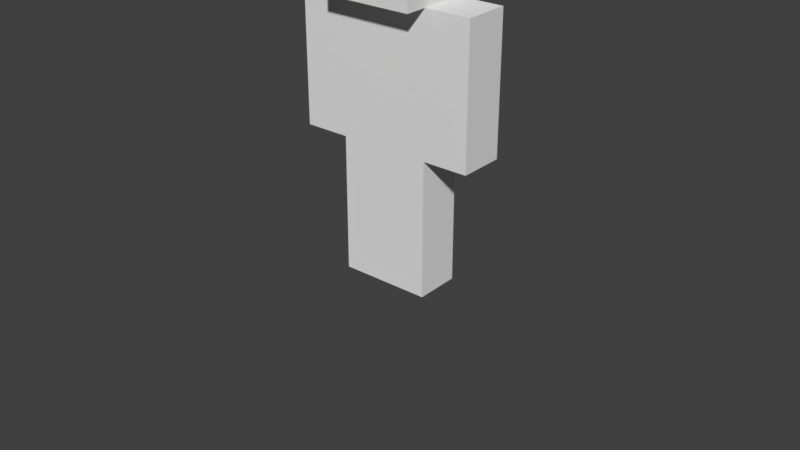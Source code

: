 # Source: char-face.blend  (saved by Blender 2.78.0; exported with 4.5.12 LTS)
import bpy
from mathutils import Matrix  # noqa: F401  (used for matrix-valued properties, if any)

bpy.ops.wm.read_factory_settings(use_empty=True)
scene = bpy.context.scene
scene.name = 'Scene'

# ---- collections
col_collection_1 = bpy.data.collections.new('Collection 1'); scene.collection.children.link(col_collection_1)

# ---- world
world_world = bpy.data.worlds.new('World'); scene.world = world_world
world_world.color = (0.05088, 0.05088, 0.05088)
world_world.use_sun_shadow = False
world_world.sun_shadow_jitter_overblur = 0.0
world_world.cycles.sampling_method = 'MANUAL'

# ---- meshes
me_cube_004 = bpy.data.meshes.new('Cube.004')
me_cube_004.from_pydata([(-0.95, -1.933, 2.64), (0.95, -1.933, 2.64), (-0.95, -1.933, 4.56), (0.95, -1.933, 4.56), (-0.95, -1.933, 0.64), (0.95, -1.933, 0.64), (-0.95, -1.933, 2.56), (0.95, -1.933, 2.56), (-1.0, -1.0, 4.2), (-1.0, -1.0, 6.2), (-1.0, 1.0, 4.2), (-1.0, 1.0, 6.2), (1.0, -1.0, 4.2), (1.0, -1.0, 6.2), (1.0, 1.0, 4.2), (1.0, 1.0, 6.2), (-1.0, -1.0, -1.0), (-1.0, -1.0, 1.0), (-1.0, 1.0, -1.0), (-1.0, 1.0, 1.0), (1.0, -1.0, -1.0), (1.0, -1.0, 1.0), (1.0, 1.0, -1.0), (1.0, 1.0, 1.0), (0.54, -1.6, 8.869), (1.31, -1.6, 8.869), (0.54, -1.6, 11.53), (1.31, -1.6, 11.53), (0.54, -1.2, 11.53), (0.54, -1.2, 8.869), (1.31, -1.2, 8.869), (1.31, -1.2, 11.53), (0.54, -1.6, 14.47), (1.31, -1.6, 14.47), (0.54, -1.6, 17.13), (1.31, -1.6, 17.13), (0.54, -1.2, 17.13), (0.54, -1.2, 14.47), (1.31, -1.2, 14.47), (1.31, -1.2, 17.13), (-1.31, -1.6, 14.47), (-0.54, -1.6, 14.47), (-1.31, -1.6, 17.13), (-0.54, -1.6, 17.13), (-1.31, -1.2, 17.13), (-1.31, -1.2, 14.47), (-0.54, -1.2, 14.47), (-0.54, -1.2, 17.13), (-1.31, -1.6, 8.869), (-0.54, -1.6, 8.869), (-1.31, -1.6, 11.53), (-0.54, -1.6, 11.53), (-1.31, -1.2, 11.53), (-1.31, -1.2, 8.869), (-0.54, -1.2, 8.869), (-0.54, -1.2, 11.53), (0.8125, -1.0, 12.2), (0.8125, -1.0, 14.2), (0.8125, 1.0, 12.2), (0.8125, 1.0, 14.2), (1.021, -1.0, 12.2), (1.021, -1.0, 14.2), (1.021, 1.0, 12.2), (1.021, 1.0, 14.2), (-1.021, -1.0, 12.2), (-1.021, -1.0, 14.2), (-1.021, 1.0, 12.2), (-1.021, 1.0, 14.2), (-0.8125, -1.0, 12.2), (-0.8125, -1.0, 14.2), (-0.8125, 1.0, 12.2), (-0.8125, 1.0, 14.2)], [], [(0, 1, 3, 2), (4, 5, 7, 6), (8, 9, 11, 10), (10, 11, 15, 14), (14, 15, 13, 12), (12, 13, 9, 8), (10, 14, 12, 8), (15, 11, 9, 13), (16, 17, 19, 18), (18, 19, 23, 22), (22, 23, 21, 20), (20, 21, 17, 16), (18, 22, 20, 16), (23, 19, 17, 21), (24, 26, 27, 25), (29, 30, 31, 28), (25, 27, 31, 30), (26, 24, 29, 28), (27, 26, 28, 31), (24, 25, 30, 29), (32, 34, 35, 33), (37, 38, 39, 36), (33, 35, 39, 38), (34, 32, 37, 36), (35, 34, 36, 39), (32, 33, 38, 37), (40, 42, 43, 41), (45, 46, 47, 44), (41, 43, 47, 46), (42, 40, 45, 44), (43, 42, 44, 47), (40, 41, 46, 45), (48, 50, 51, 49), (53, 54, 55, 52), (49, 51, 55, 54), (50, 48, 53, 52), (51, 50, 52, 55), (48, 49, 54, 53), (56, 57, 59, 58), (58, 59, 63, 62), (62, 63, 61, 60), (60, 61, 57, 56), (58, 62, 60, 56), (63, 59, 57, 61), (64, 65, 67, 66), (66, 67, 71, 70), (70, 71, 69, 68), (68, 69, 65, 64), (66, 70, 68, 64), (71, 67, 65, 69)])
_uv = me_cube_004.uv_layers.new(name='UVMap')
_uv.uv.foreach_set('vector', [0.1625, 0.575, 0.2125, 0.575, 0.2125, 0.675, 0.1625, 0.675, 0.1625, 0.575, 0.2125, 0.575, 0.2125, 0.675, 0.1625, 0.675, 0.0, 0.0, 0.0, 0.0, 0.0, 0.0, 0.0, 0.0, 0.0, 0.0, 0.0, 0.0, 0.0, 0.0, 0.0, 0.0, 0.0, 0.0, 0.0, 0.0, 0.0, 0.0, 0.0, 0.0, 0.0, 0.0, 0.0, 0.0, 0.0, 0.0, 0.0, 0.0, 0.0, 0.0, 0.0, 0.0, 0.0, 0.0, 0.0, 0.0, 0.0, 0.0, 0.0, 0.0, 0.0, 0.0, 0.0, 0.0, 0.0, 0.0, 0.0, 0.0, 0.0, 0.0, 0.0, 0.0, 0.0, 0.0, 0.0, 0.0, 0.0, 0.0, 0.0, 0.0, 0.0, 0.0, 0.0, 0.0, 0.0, 0.0, 0.0, 0.0, 0.0, 0.0, 0.0, 0.0, 0.0, 0.0, 0.0, 0.0, 0.0, 0.0, 0.0, 0.0, 0.0, 0.0, 0.0, 0.0, 0.0, 0.0, 0.0, 0.0, 0.0, 0.0, 0.0, 0.0, 0.1625, 0.6, 0.2125, 0.6, 0.2125, 0.65, 0.1625, 0.65, 0.1625, 0.6, 0.2125, 0.6, 0.2125, 0.65, 0.1625, 0.65, 0.1625, 0.6, 0.2125, 0.6, 0.2125, 0.65, 0.1625, 0.65, 0.1625, 0.6, 0.2125, 0.6, 0.2125, 0.65, 0.1625, 0.65, 0.1625, 0.6, 0.2125, 0.6, 0.2125, 0.65, 0.1625, 0.65, 0.1625, 0.6, 0.2125, 0.6, 0.2125, 0.65, 0.1625, 0.65, 0.1675, 0.605, 0.2075, 0.605, 0.2075, 0.645, 0.1675, 0.645, 0.1675, 0.605, 0.2075, 0.605, 0.2075, 0.645, 0.1675, 0.645, 0.1675, 0.605, 0.2075, 0.605, 0.2075, 0.645, 0.1675, 0.645, 0.1675, 0.605, 0.2075, 0.605, 0.2075, 0.645, 0.1675, 0.645, 0.1675, 0.605, 0.2075, 0.605, 0.2075, 0.645, 0.1675, 0.645, 0.1675, 0.605, 0.2075, 0.605, 0.2075, 0.645, 0.1675, 0.645, 0.1575, 0.595, 0.2175, 0.595, 0.2175, 0.655, 0.1575, 0.655, 0.1575, 0.595, 0.2175, 0.595, 0.2175, 0.655, 0.1575, 0.655, 0.1575, 0.595, 0.2175, 0.595, 0.2175, 0.655, 0.1575, 0.655, 0.1575, 0.595, 0.2175, 0.595, 0.2175, 0.655, 0.1575, 0.655, 0.1575, 0.595, 0.2175, 0.595, 0.2175, 0.655, 0.1575, 0.655, 0.1575, 0.595, 0.2175, 0.595, 0.2175, 0.655, 0.1575, 0.655, 0.1625, 0.6, 0.2125, 0.6, 0.2125, 0.65, 0.1625, 0.65, 0.1625, 0.6, 0.2125, 0.6, 0.2125, 0.65, 0.1625, 0.65, 0.1625, 0.6, 0.2125, 0.6, 0.2125, 0.65, 0.1625, 0.65, 0.1625, 0.6, 0.2125, 0.6, 0.2125, 0.65, 0.1625, 0.65, 0.1625, 0.6, 0.2125, 0.6, 0.2125, 0.65, 0.1625, 0.65, 0.1625, 0.6, 0.2125, 0.6, 0.2125, 0.65, 0.1625, 0.65, 0.0, 0.0, 0.0, 0.0, 0.0, 0.0, 0.0, 0.0, 0.0, 0.0, 0.0, 0.0, 0.0, 0.0, 0.0, 0.0, 0.0, 0.0, 0.0, 0.0, 0.0, 0.0, 0.0, 0.0, 0.0, 0.0, 0.0, 0.0, 0.0, 0.0, 0.0, 0.0, 0.0, 0.0, 0.0, 0.0, 0.0, 0.0, 0.0, 0.0, 0.0, 0.0, 0.0, 0.0, 0.0, 0.0, 0.0, 0.0, 0.0, 0.0, 0.0, 0.0, 0.0, 0.0, 0.0, 0.0, 0.0, 0.0, 0.0, 0.0, 0.0, 0.0, 0.0, 0.0, 0.0, 0.0, 0.0, 0.0, 0.0, 0.0, 0.0, 0.0, 0.0, 0.0, 0.0, 0.0, 0.0, 0.0, 0.0, 0.0, 0.0, 0.0, 0.0, 0.0, 0.0, 0.0, 0.0, 0.0, 0.0, 0.0, 0.0, 0.0, 0.0, 0.0, 0.0, 0.0])
me_cube_004.use_remesh_preserve_volume = False
me_cube_004.use_remesh_preserve_attributes = False
me_cube_004.use_mirror_vertex_groups = False
me_cube_004.update()
me_plane_009 = bpy.data.meshes.new('Plane.009')
me_plane_009.from_pydata([(-1.0, -1.0, 0.0), (1.0, -1.0, 0.0), (-1.0, 1.0, 0.0), (1.0, 1.0, 0.0)], [], [(0, 1, 3, 2)])
me_plane_009.use_remesh_preserve_volume = False
me_plane_009.use_remesh_preserve_attributes = False
me_plane_009.use_mirror_vertex_groups = False
me_plane_009.update()
me_plane = bpy.data.meshes.new('Plane')
me_plane.from_pydata([(-1.0, -1.0, 0.0), (1.0, -1.0, 0.0), (-1.0, 1.0, 0.0), (1.0, 1.0, 0.0)], [], [(0, 1, 3, 2)])
me_plane.use_remesh_preserve_volume = False
me_plane.use_remesh_preserve_attributes = False
me_plane.use_mirror_vertex_groups = False
me_plane.update()
me_cube_001 = bpy.data.meshes.new('Cube.001')
me_cube_001.from_pydata([(-0.4, -0.2, -2.0), (-0.4, -0.2, -0.8), (-0.4, 0.2, -2.0), (-0.4, 0.2, -0.8), (0.0, -0.2, -2.0), (0.0, -0.2, -0.8), (0.0, 0.2, -2.0), (0.0, 0.2, -0.8), (-0.8, -0.2, -0.8), (-0.8, -0.2, 0.4), (-0.8, 0.2, -0.8), (-0.8, 0.2, 0.4), (-0.4, -0.2, -0.8), (-0.4, -0.2, 0.4), (-0.4, 0.2, -0.8), (-0.4, 0.2, 0.4), (5.96e-08, -0.2, -2.0), (5.96e-08, -0.2, -0.8), (5.96e-08, 0.2, -2.0), (5.96e-08, 0.2, -0.8), (0.4, -0.2, -2.0), (0.4, -0.2, -0.8), (0.4, 0.2, -2.0), (0.4, 0.2, -0.8), (0.4, -0.2, -0.8), (0.4, -0.2, 0.4), (0.4, 0.2, -0.8), (0.4, 0.2, 0.4), (0.8, -0.2, -0.8), (0.8, -0.2, 0.4), (0.8, 0.2, -0.8), (0.8, 0.2, 0.4), (-0.4, -0.2, -0.8), (-0.4, -0.2, 0.4), (-0.4, 0.2, -0.8), (-0.4, 0.2, 0.4), (0.4, -0.2, -0.8), (0.4, -0.2, 0.4), (0.4, 0.2, -0.8), (0.4, 0.2, 0.4), (-0.4, -0.4, 0.4), (-0.4, -0.4, 1.2), (-0.4, 0.4, 0.4), (-0.4, 0.4, 1.2), (0.4, -0.4, 0.4), (0.4, -0.4, 1.2), (0.4, 0.4, 0.4), (0.4, 0.4, 1.2), (-0.8, -0.2, -0.2), (-0.8, 0.2, -0.2), (-0.4, 0.2, -0.2), (-0.4, -0.2, -0.2), (0.4, -0.2, -0.2), (0.4, 0.2, -0.2), (0.8, 0.2, -0.2), (0.8, -0.2, -0.2), (-0.4, -0.2, -0.2), (-0.4, 0.2, -0.2), (0.4, 0.2, -0.2), (0.4, -0.2, -0.2), (-0.4, -0.2, -1.4), (-0.4, 0.2, -1.4), (0.0, 0.2, -1.4), (0.0, -0.2, -1.4), (5.96e-08, -0.2, -1.4), (5.96e-08, 0.2, -1.4), (0.4, 0.2, -1.4), (0.4, -0.2, -1.4), (-0.4, 0.3111, 0.4), (-0.4, 0.2222, 0.4), (-0.4, 0.1333, 0.4), (-0.4, 0.04444, 0.4), (-0.4, -0.04444, 0.4), (-0.4, -0.1333, 0.4), (-0.4, -0.2222, 0.4), (-0.4, -0.3111, 0.4), (-0.4, -0.4, 0.4889), (-0.4, -0.4, 0.5778), (-0.4, -0.4, 0.6667), (-0.4, -0.4, 0.7556), (-0.4, -0.4, 0.8444), (-0.4, -0.4, 0.9333), (-0.4, -0.4, 1.022), (-0.4, -0.4, 1.111), (-0.4, -0.3111, 1.2), (-0.4, -0.2222, 1.2), (-0.4, -0.1333, 1.2), (-0.4, -0.04444, 1.2), (-0.4, 0.04444, 1.2), (-0.4, 0.1333, 1.2), (-0.4, 0.2222, 1.2), (-0.4, 0.3111, 1.2), (-0.4, 0.4, 1.111), (-0.4, 0.4, 1.022), (-0.4, 0.4, 0.9333), (-0.4, 0.4, 0.8444), (-0.4, 0.4, 0.7556), (-0.4, 0.4, 0.6667), (-0.4, 0.4, 0.5778), (-0.4, 0.4, 0.4889), (0.3111, 0.4, 0.4), (0.2222, 0.4, 0.4), (0.1333, 0.4, 0.4), (0.04444, 0.4, 0.4), (-0.04444, 0.4, 0.4), (-0.1333, 0.4, 0.4), (-0.2222, 0.4, 0.4), (-0.3111, 0.4, 0.4), (-0.3111, 0.4, 1.2), (-0.2222, 0.4, 1.2), (-0.1333, 0.4, 1.2), (-0.04444, 0.4, 1.2), (0.04444, 0.4, 1.2), (0.1333, 0.4, 1.2), (0.2222, 0.4, 1.2), (0.3111, 0.4, 1.2), (0.4, 0.4, 1.111), (0.4, 0.4, 1.022), (0.4, 0.4, 0.9333), (0.4, 0.4, 0.8444), (0.4, 0.4, 0.7556), (0.4, 0.4, 0.6667), (0.4, 0.4, 0.5778), (0.4, 0.4, 0.4889), (0.4, -0.3111, 0.4), (0.4, -0.2222, 0.4), (0.4, -0.1333, 0.4), (0.4, -0.04444, 0.4), (0.4, 0.04444, 0.4), (0.4, 0.1333, 0.4), (0.4, 0.2222, 0.4), (0.4, 0.3111, 0.4), (0.4, 0.3111, 1.2), (0.4, 0.2222, 1.2), (0.4, 0.1333, 1.2), (0.4, 0.04444, 1.2), (0.4, -0.04444, 1.2), (0.4, -0.1333, 1.2), (0.4, -0.2222, 1.2), (0.4, -0.3111, 1.2), (0.4, -0.4, 1.111), (0.4, -0.4, 1.022), (0.4, -0.4, 0.9333), (0.4, -0.4, 0.8444), (0.4, -0.4, 0.7556), (0.4, -0.4, 0.6667), (0.4, -0.4, 0.5778), (0.4, -0.4, 0.4889), (-0.3111, -0.4, 0.4), (-0.2222, -0.4, 0.4), (-0.1333, -0.4, 0.4), (-0.04444, -0.4, 0.4), (0.04444, -0.4, 0.4), (0.1333, -0.4, 0.4), (0.2222, -0.4, 0.4), (0.3111, -0.4, 0.4), (0.3111, -0.4, 1.2), (0.2222, -0.4, 1.2), (0.1333, -0.4, 1.2), (0.04444, -0.4, 1.2), (-0.04444, -0.4, 1.2), (-0.1333, -0.4, 1.2), (-0.2222, -0.4, 1.2), (-0.3111, -0.4, 1.2), (0.3111, 0.3111, 1.2), (0.3111, 0.2222, 1.2), (0.3111, 0.1333, 1.2), (0.3111, 0.04444, 1.2), (0.3111, -0.04444, 1.2), (0.3111, -0.1333, 1.2), (0.3111, -0.2222, 1.2), (0.3111, -0.3111, 1.2), (0.2222, 0.3111, 1.2), (0.2222, 0.2222, 1.2), (0.2222, 0.1333, 1.2), (0.2222, 0.04444, 1.2), (0.2222, -0.04444, 1.2), (0.2222, -0.1333, 1.2), (0.2222, -0.2222, 1.2), (0.2222, -0.3111, 1.2), (0.1333, 0.3111, 1.2), (0.1333, 0.2222, 1.2), (0.1333, 0.1333, 1.2), (0.1333, 0.04444, 1.2), (0.1333, -0.04444, 1.2), (0.1333, -0.1333, 1.2), (0.1333, -0.2222, 1.2), (0.1333, -0.3111, 1.2), (0.04444, 0.3111, 1.2), (0.04444, 0.2222, 1.2), (0.04444, 0.1333, 1.2), (0.04444, 0.04444, 1.2), (0.04444, -0.04444, 1.2), (0.04444, -0.1333, 1.2), (0.04444, -0.2222, 1.2), (0.04444, -0.3111, 1.2), (-0.04444, 0.3111, 1.2), (-0.04444, 0.2222, 1.2), (-0.04444, 0.1333, 1.2), (-0.04444, 0.04444, 1.2), (-0.04444, -0.04444, 1.2), (-0.04444, -0.1333, 1.2), (-0.04444, -0.2222, 1.2), (-0.04444, -0.3111, 1.2), (-0.1333, 0.3111, 1.2), (-0.1333, 0.2222, 1.2), (-0.1333, 0.1333, 1.2), (-0.1333, 0.04444, 1.2), (-0.1333, -0.04444, 1.2), (-0.1333, -0.1333, 1.2), (-0.1333, -0.2222, 1.2), (-0.1333, -0.3111, 1.2), (-0.2222, 0.3111, 1.2), (-0.2222, 0.2222, 1.2), (-0.2222, 0.1333, 1.2), (-0.2222, 0.04444, 1.2), (-0.2222, -0.04444, 1.2), (-0.2222, -0.1333, 1.2), (-0.2222, -0.2222, 1.2), (-0.2222, -0.3111, 1.2), (-0.3111, 0.3111, 1.2), (-0.3111, 0.2222, 1.2), (-0.3111, 0.1333, 1.2), (-0.3111, 0.04444, 1.2), (-0.3111, -0.04444, 1.2), (-0.3111, -0.1333, 1.2), (-0.3111, -0.2222, 1.2), (-0.3111, -0.3111, 1.2), (-0.3111, 0.3111, 0.4), (-0.3111, 0.2222, 0.4), (-0.3111, 0.1333, 0.4), (-0.3111, 0.04444, 0.4), (-0.3111, -0.04444, 0.4), (-0.3111, -0.1333, 0.4), (-0.3111, -0.2222, 0.4), (-0.3111, -0.3111, 0.4), (-0.2222, 0.3111, 0.4), (-0.2222, 0.2222, 0.4), (-0.2222, 0.1333, 0.4), (-0.2222, 0.04444, 0.4), (-0.2222, -0.04444, 0.4), (-0.2222, -0.1333, 0.4), (-0.2222, -0.2222, 0.4), (-0.2222, -0.3111, 0.4), (-0.1333, 0.3111, 0.4), (-0.1333, 0.2222, 0.4), (-0.1333, 0.1333, 0.4), (-0.1333, 0.04444, 0.4), (-0.1333, -0.04444, 0.4), (-0.1333, -0.1333, 0.4), (-0.1333, -0.2222, 0.4), (-0.1333, -0.3111, 0.4), (-0.04444, 0.3111, 0.4), (-0.04444, 0.2222, 0.4), (-0.04444, 0.1333, 0.4), (-0.04444, 0.04444, 0.4), (-0.04444, -0.04444, 0.4), (-0.04444, -0.1333, 0.4), (-0.04444, -0.2222, 0.4), (-0.04444, -0.3111, 0.4), (0.04444, 0.3111, 0.4), (0.04444, 0.2222, 0.4), (0.04444, 0.1333, 0.4), (0.04444, 0.04444, 0.4), (0.04444, -0.04444, 0.4), (0.04444, -0.1333, 0.4), (0.04444, -0.2222, 0.4), (0.04444, -0.3111, 0.4), (0.1333, 0.3111, 0.4), (0.1333, 0.2222, 0.4), (0.1333, 0.1333, 0.4), (0.1333, 0.04444, 0.4), (0.1333, -0.04444, 0.4), (0.1333, -0.1333, 0.4), (0.1333, -0.2222, 0.4), (0.1333, -0.3111, 0.4), (0.2222, 0.3111, 0.4), (0.2222, 0.2222, 0.4), (0.2222, 0.1333, 0.4), (0.2222, 0.04444, 0.4), (0.2222, -0.04444, 0.4), (0.2222, -0.1333, 0.4), (0.2222, -0.2222, 0.4), (0.2222, -0.3111, 0.4), (0.3111, 0.3111, 0.4), (0.3111, 0.2222, 0.4), (0.3111, 0.1333, 0.4), (0.3111, 0.04444, 0.4), (0.3111, -0.04444, 0.4), (0.3111, -0.1333, 0.4), (0.3111, -0.2222, 0.4), (0.3111, -0.3111, 0.4), (0.3111, -0.4, 0.4889), (0.2222, -0.4, 0.4889), (0.1333, -0.4, 0.4889), (0.04444, -0.4, 0.4889), (-0.04444, -0.4, 0.4889), (-0.1333, -0.4, 0.4889), (-0.2222, -0.4, 0.4889), (-0.3111, -0.4, 0.4889), (0.3111, -0.4, 0.5778), (0.2222, -0.4, 0.5778), (0.1333, -0.4, 0.5778), (0.04444, -0.4, 0.5778), (-0.04444, -0.4, 0.5778), (-0.1333, -0.4, 0.5778), (-0.2222, -0.4, 0.5778), (-0.3111, -0.4, 0.5778), (0.3111, -0.4, 0.6667), (0.2222, -0.4, 0.6667), (0.1333, -0.4, 0.6667), (0.04444, -0.4, 0.6667), (-0.04444, -0.4, 0.6667), (-0.1333, -0.4, 0.6667), (-0.2222, -0.4, 0.6667), (-0.3111, -0.4, 0.6667), (0.3111, -0.4, 0.7556), (0.2222, -0.4, 0.7556), (0.1333, -0.4, 0.7556), (0.04444, -0.4, 0.7556), (-0.04444, -0.4, 0.7556), (-0.1333, -0.4, 0.7556), (-0.2222, -0.4, 0.7556), (-0.3111, -0.4, 0.7556), (0.3111, -0.4, 0.8444), (0.2222, -0.4, 0.8444), (0.1333, -0.4, 0.8444), (0.04444, -0.4, 0.8444), (-0.04444, -0.4, 0.8444), (-0.1333, -0.4, 0.8444), (-0.2222, -0.4, 0.8444), (-0.3111, -0.4, 0.8444), (0.3111, -0.4, 0.9333), (0.2222, -0.4, 0.9333), (0.1333, -0.4, 0.9333), (0.04444, -0.4, 0.9333), (-0.04444, -0.4, 0.9333), (-0.1333, -0.4, 0.9333), (-0.2222, -0.4, 0.9333), (-0.3111, -0.4, 0.9333), (0.3111, -0.4, 1.022), (0.2222, -0.4, 1.022), (0.1333, -0.4, 1.022), (0.04444, -0.4, 1.022), (-0.04444, -0.4, 1.022), (-0.1333, -0.4, 1.022), (-0.2222, -0.4, 1.022), (-0.3111, -0.4, 1.022), (0.3111, -0.4, 1.111), (0.2222, -0.4, 1.111), (0.1333, -0.4, 1.111), (0.04444, -0.4, 1.111), (-0.04444, -0.4, 1.111), (-0.1333, -0.4, 1.111), (-0.2222, -0.4, 1.111), (-0.3111, -0.4, 1.111), (0.4, 0.3111, 0.4889), (0.4, 0.2222, 0.4889), (0.4, 0.1333, 0.4889), (0.4, 0.04444, 0.4889), (0.4, -0.04444, 0.4889), (0.4, -0.1333, 0.4889), (0.4, -0.2222, 0.4889), (0.4, -0.3111, 0.4889), (0.4, 0.3111, 0.5778), (0.4, 0.2222, 0.5778), (0.4, 0.1333, 0.5778), (0.4, 0.04444, 0.5778), (0.4, -0.04444, 0.5778), (0.4, -0.1333, 0.5778), (0.4, -0.2222, 0.5778), (0.4, -0.3111, 0.5778), (0.4, 0.3111, 0.6667), (0.4, 0.2222, 0.6667), (0.4, 0.1333, 0.6667), (0.4, 0.04444, 0.6667), (0.4, -0.04444, 0.6667), (0.4, -0.1333, 0.6667), (0.4, -0.2222, 0.6667), (0.4, -0.3111, 0.6667), (0.4, 0.3111, 0.7556), (0.4, 0.2222, 0.7556), (0.4, 0.1333, 0.7556), (0.4, 0.04444, 0.7556), (0.4, -0.04444, 0.7556), (0.4, -0.1333, 0.7556), (0.4, -0.2222, 0.7556), (0.4, -0.3111, 0.7556), (0.4, 0.3111, 0.8444), (0.4, 0.2222, 0.8444), (0.4, 0.1333, 0.8444), (0.4, 0.04444, 0.8444), (0.4, -0.04444, 0.8444), (0.4, -0.1333, 0.8444), (0.4, -0.2222, 0.8444), (0.4, -0.3111, 0.8444), (0.4, 0.3111, 0.9333), (0.4, 0.2222, 0.9333), (0.4, 0.1333, 0.9333), (0.4, 0.04444, 0.9333), (0.4, -0.04444, 0.9333), (0.4, -0.1333, 0.9333), (0.4, -0.2222, 0.9333), (0.4, -0.3111, 0.9333), (0.4, 0.3111, 1.022), (0.4, 0.2222, 1.022), (0.4, 0.1333, 1.022), (0.4, 0.04444, 1.022), (0.4, -0.04444, 1.022), (0.4, -0.1333, 1.022), (0.4, -0.2222, 1.022), (0.4, -0.3111, 1.022), (0.4, 0.3111, 1.111), (0.4, 0.2222, 1.111), (0.4, 0.1333, 1.111), (0.4, 0.04444, 1.111), (0.4, -0.04444, 1.111), (0.4, -0.1333, 1.111), (0.4, -0.2222, 1.111), (0.4, -0.3111, 1.111), (-0.3111, 0.4, 0.4889), (-0.2222, 0.4, 0.4889), (-0.1333, 0.4, 0.4889), (-0.04444, 0.4, 0.4889), (0.04444, 0.4, 0.4889), (0.1333, 0.4, 0.4889), (0.2222, 0.4, 0.4889), (0.3111, 0.4, 0.4889), (-0.3111, 0.4, 0.5778), (-0.2222, 0.4, 0.5778), (-0.1333, 0.4, 0.5778), (-0.04444, 0.4, 0.5778), (0.04444, 0.4, 0.5778), (0.1333, 0.4, 0.5778), (0.2222, 0.4, 0.5778), (0.3111, 0.4, 0.5778), (-0.3111, 0.4, 0.6667), (-0.2222, 0.4, 0.6667), (-0.1333, 0.4, 0.6667), (-0.04444, 0.4, 0.6667), (0.04444, 0.4, 0.6667), (0.1333, 0.4, 0.6667), (0.2222, 0.4, 0.6667), (0.3111, 0.4, 0.6667), (-0.3111, 0.4, 0.7556), (-0.2222, 0.4, 0.7556), (-0.1333, 0.4, 0.7556), (-0.04444, 0.4, 0.7556), (0.04444, 0.4, 0.7556), (0.1333, 0.4, 0.7556), (0.2222, 0.4, 0.7556), (0.3111, 0.4, 0.7556), (-0.3111, 0.4, 0.8444), (-0.2222, 0.4, 0.8444), (-0.1333, 0.4, 0.8444), (-0.04444, 0.4, 0.8444), (0.04444, 0.4, 0.8444), (0.1333, 0.4, 0.8444), (0.2222, 0.4, 0.8444), (0.3111, 0.4, 0.8444), (-0.3111, 0.4, 0.9333), (-0.2222, 0.4, 0.9333), (-0.1333, 0.4, 0.9333), (-0.04444, 0.4, 0.9333), (0.04444, 0.4, 0.9333), (0.1333, 0.4, 0.9333), (0.2222, 0.4, 0.9333), (0.3111, 0.4, 0.9333), (-0.3111, 0.4, 1.022), (-0.2222, 0.4, 1.022), (-0.1333, 0.4, 1.022), (-0.04444, 0.4, 1.022), (0.04444, 0.4, 1.022), (0.1333, 0.4, 1.022), (0.2222, 0.4, 1.022), (0.3111, 0.4, 1.022), (-0.3111, 0.4, 1.111), (-0.2222, 0.4, 1.111), (-0.1333, 0.4, 1.111), (-0.04444, 0.4, 1.111), (0.04444, 0.4, 1.111), (0.1333, 0.4, 1.111), (0.2222, 0.4, 1.111), (0.3111, 0.4, 1.111), (-0.4, -0.3111, 0.4889), (-0.4, -0.2222, 0.4889), (-0.4, -0.1333, 0.4889), (-0.4, -0.04444, 0.4889), (-0.4, 0.04444, 0.4889), (-0.4, 0.1333, 0.4889), (-0.4, 0.2222, 0.4889), (-0.4, 0.3111, 0.4889), (-0.4, -0.3111, 0.5778), (-0.4, -0.2222, 0.5778), (-0.4, -0.1333, 0.5778), (-0.4, -0.04444, 0.5778), (-0.4, 0.04444, 0.5778), (-0.4, 0.1333, 0.5778), (-0.4, 0.2222, 0.5778), (-0.4, 0.3111, 0.5778), (-0.4, -0.3111, 0.6667), (-0.4, -0.2222, 0.6667), (-0.4, -0.1333, 0.6667), (-0.4, -0.04444, 0.6667), (-0.4, 0.04444, 0.6667), (-0.4, 0.1333, 0.6667), (-0.4, 0.2222, 0.6667), (-0.4, 0.3111, 0.6667), (-0.4, -0.3111, 0.7556), (-0.4, -0.2222, 0.7556), (-0.4, -0.1333, 0.7556), (-0.4, -0.04444, 0.7556), (-0.4, 0.04444, 0.7556), (-0.4, 0.1333, 0.7556), (-0.4, 0.2222, 0.7556), (-0.4, 0.3111, 0.7556), (-0.4, -0.3111, 0.8444), (-0.4, -0.2222, 0.8444), (-0.4, -0.1333, 0.8444), (-0.4, -0.04444, 0.8444), (-0.4, 0.04444, 0.8444), (-0.4, 0.1333, 0.8444), (-0.4, 0.2222, 0.8444), (-0.4, 0.3111, 0.8444), (-0.4, -0.3111, 0.9333), (-0.4, -0.2222, 0.9333), (-0.4, -0.1333, 0.9333), (-0.4, -0.04444, 0.9333), (-0.4, 0.04444, 0.9333), (-0.4, 0.1333, 0.9333), (-0.4, 0.2222, 0.9333), (-0.4, 0.3111, 0.9333), (-0.4, -0.3111, 1.022), (-0.4, -0.2222, 1.022), (-0.4, -0.1333, 1.022), (-0.4, -0.04444, 1.022), (-0.4, 0.04444, 1.022), (-0.4, 0.1333, 1.022), (-0.4, 0.2222, 1.022), (-0.4, 0.3111, 1.022), (-0.4, -0.3111, 1.111), (-0.4, -0.2222, 1.111), (-0.4, -0.1333, 1.111), (-0.4, -0.04444, 1.111), (-0.4, 0.04444, 1.111), (-0.4, 0.1333, 1.111), (-0.4, 0.2222, 1.111), (-0.4, 0.3111, 1.111), (0.3111, -0.31, 0.7556), (0.2222, -0.31, 0.7556), (0.1333, -0.31, 0.7556), (-0.1333, -0.31, 0.7556), (-0.2222, -0.31, 0.7556), (-0.3111, -0.31, 0.7556), (0.3111, -0.31, 0.8444), (0.2222, -0.31, 0.8444), (0.1333, -0.31, 0.8444), (-0.1333, -0.31, 0.8444), (-0.2222, -0.31, 0.8444), (-0.3111, -0.31, 0.8444), (0.2222, 0.04, 0.4889), (0.1333, 0.04, 0.4889), (0.04444, 0.04, 0.4889), (-0.04444, 0.04, 0.4889), (-0.1333, 0.04, 0.4889), (-0.2222, 0.04, 0.4889), (0.2222, 0.04, 0.5778), (0.1333, 0.04, 0.5778), (0.04444, 0.04, 0.5778), (-0.04444, 0.04, 0.5778), (-0.1333, 0.04, 0.5778), (-0.2222, 0.04, 0.5778)], [], [(60, 1, 3, 61), (61, 3, 7, 62), (62, 7, 5, 63), (63, 5, 1, 60), (2, 6, 4, 0), (7, 3, 1, 5), (48, 9, 11, 49), (49, 11, 15, 50), (50, 15, 13, 51), (51, 13, 9, 48), (10, 14, 12, 8), (15, 11, 9, 13), (64, 17, 19, 65), (65, 19, 23, 66), (66, 23, 21, 67), (67, 21, 17, 64), (18, 22, 20, 16), (23, 19, 17, 21), (52, 25, 27, 53), (53, 27, 31, 54), (54, 31, 29, 55), (55, 29, 25, 52), (26, 30, 28, 24), (31, 27, 25, 29), (56, 33, 35, 57), (57, 35, 39, 58), (58, 39, 37, 59), (59, 37, 33, 56), (34, 38, 36, 32), (39, 35, 33, 37), (547, 91, 43, 92), (483, 115, 47, 116), (419, 139, 45, 140), (355, 163, 41, 83), (291, 124, 44, 155), (227, 84, 41, 163), (12, 51, 48, 8), (14, 50, 51, 12), (10, 49, 50, 14), (8, 48, 49, 10), (28, 55, 52, 24), (30, 54, 55, 28), (26, 53, 54, 30), (24, 52, 53, 26), (36, 59, 56, 32), (38, 58, 59, 36), (34, 57, 58, 38), (32, 56, 57, 34), (4, 63, 60, 0), (6, 62, 63, 4), (2, 61, 62, 6), (0, 60, 61, 2), (20, 67, 64, 16), (22, 66, 67, 20), (18, 65, 66, 22), (16, 64, 65, 18), (139, 171, 156, 45), (171, 179, 157, 156), (179, 187, 158, 157), (187, 195, 159, 158), (195, 203, 160, 159), (203, 211, 161, 160), (211, 219, 162, 161), (219, 227, 163, 162), (47, 115, 164, 132), (132, 164, 165, 133), (133, 165, 166, 134), (134, 166, 167, 135), (135, 167, 168, 136), (136, 168, 169, 137), (137, 169, 170, 138), (138, 170, 171, 139), (115, 114, 172, 164), (164, 172, 173, 165), (165, 173, 174, 166), (166, 174, 175, 167), (167, 175, 176, 168), (168, 176, 177, 169), (169, 177, 178, 170), (170, 178, 179, 171), (114, 113, 180, 172), (172, 180, 181, 173), (173, 181, 182, 174), (174, 182, 183, 175), (175, 183, 184, 176), (176, 184, 185, 177), (177, 185, 186, 178), (178, 186, 187, 179), (113, 112, 188, 180), (180, 188, 189, 181), (181, 189, 190, 182), (182, 190, 191, 183), (183, 191, 192, 184), (184, 192, 193, 185), (185, 193, 194, 186), (186, 194, 195, 187), (112, 111, 196, 188), (188, 196, 197, 189), (189, 197, 198, 190), (190, 198, 199, 191), (191, 199, 200, 192), (192, 200, 201, 193), (193, 201, 202, 194), (194, 202, 203, 195), (111, 110, 204, 196), (196, 204, 205, 197), (197, 205, 206, 198), (198, 206, 207, 199), (199, 207, 208, 200), (200, 208, 209, 201), (201, 209, 210, 202), (202, 210, 211, 203), (110, 109, 212, 204), (204, 212, 213, 205), (205, 213, 214, 206), (206, 214, 215, 207), (207, 215, 216, 208), (208, 216, 217, 209), (209, 217, 218, 210), (210, 218, 219, 211), (109, 108, 220, 212), (212, 220, 221, 213), (213, 221, 222, 214), (214, 222, 223, 215), (215, 223, 224, 216), (216, 224, 225, 217), (217, 225, 226, 218), (218, 226, 227, 219), (108, 43, 91, 220), (220, 91, 90, 221), (221, 90, 89, 222), (222, 89, 88, 223), (223, 88, 87, 224), (224, 87, 86, 225), (225, 86, 85, 226), (226, 85, 84, 227), (75, 235, 148, 40), (235, 243, 149, 148), (243, 251, 150, 149), (251, 259, 151, 150), (259, 267, 152, 151), (267, 275, 153, 152), (275, 283, 154, 153), (283, 291, 155, 154), (42, 107, 228, 68), (68, 228, 229, 69), (69, 229, 230, 70), (70, 230, 231, 71), (71, 231, 232, 72), (72, 232, 233, 73), (73, 233, 234, 74), (74, 234, 235, 75), (107, 106, 236, 228), (228, 236, 237, 229), (229, 237, 238, 230), (230, 238, 239, 231), (231, 239, 240, 232), (232, 240, 241, 233), (233, 241, 242, 234), (234, 242, 243, 235), (106, 105, 244, 236), (236, 244, 245, 237), (237, 245, 246, 238), (238, 246, 247, 239), (239, 247, 248, 240), (240, 248, 249, 241), (241, 249, 250, 242), (242, 250, 251, 243), (105, 104, 252, 244), (244, 252, 253, 245), (245, 253, 254, 246), (246, 254, 255, 247), (247, 255, 256, 248), (248, 256, 257, 249), (249, 257, 258, 250), (250, 258, 259, 251), (104, 103, 260, 252), (252, 260, 261, 253), (253, 261, 262, 254), (254, 262, 263, 255), (255, 263, 264, 256), (256, 264, 265, 257), (257, 265, 266, 258), (258, 266, 267, 259), (103, 102, 268, 260), (260, 268, 269, 261), (261, 269, 270, 262), (262, 270, 271, 263), (263, 271, 272, 264), (264, 272, 273, 265), (265, 273, 274, 266), (266, 274, 275, 267), (102, 101, 276, 268), (268, 276, 277, 269), (269, 277, 278, 270), (270, 278, 279, 271), (271, 279, 280, 272), (272, 280, 281, 273), (273, 281, 282, 274), (274, 282, 283, 275), (101, 100, 284, 276), (276, 284, 285, 277), (277, 285, 286, 278), (278, 286, 287, 279), (279, 287, 288, 280), (280, 288, 289, 281), (281, 289, 290, 282), (282, 290, 291, 283), (100, 46, 131, 284), (284, 131, 130, 285), (285, 130, 129, 286), (286, 129, 128, 287), (287, 128, 127, 288), (288, 127, 126, 289), (289, 126, 125, 290), (290, 125, 124, 291), (148, 299, 76, 40), (299, 307, 77, 76), (307, 315, 78, 77), (315, 323, 79, 78), (323, 331, 80, 79), (331, 339, 81, 80), (339, 347, 82, 81), (347, 355, 83, 82), (44, 147, 292, 155), (155, 292, 293, 154), (154, 293, 294, 153), (153, 294, 295, 152), (152, 295, 296, 151), (151, 296, 297, 150), (150, 297, 298, 149), (149, 298, 299, 148), (147, 146, 300, 292), (292, 300, 301, 293), (293, 301, 566, 560), (297, 296, 563, 564), (305, 306, 571, 570), (301, 302, 567, 566), (296, 295, 562, 563), (298, 306, 307, 299), (146, 145, 308, 300), (300, 308, 309, 301), (301, 309, 310, 302), (302, 310, 311, 303), (303, 311, 312, 304), (304, 312, 313, 305), (305, 313, 314, 306), (306, 314, 315, 307), (145, 144, 316, 308), (308, 316, 317, 309), (309, 317, 318, 310), (310, 318, 319, 311), (311, 319, 320, 312), (312, 320, 321, 313), (313, 321, 322, 314), (314, 322, 323, 315), (144, 143, 324, 316), (321, 329, 557, 551), (322, 321, 551, 552), (318, 326, 327, 319), (319, 327, 328, 320), (320, 328, 329, 321), (330, 331, 559, 558), (318, 317, 549, 550), (143, 142, 332, 324), (324, 332, 333, 325), (325, 333, 334, 326), (326, 334, 335, 327), (327, 335, 336, 328), (328, 336, 337, 329), (329, 337, 338, 330), (330, 338, 339, 331), (142, 141, 340, 332), (332, 340, 341, 333), (333, 341, 342, 334), (334, 342, 343, 335), (335, 343, 344, 336), (336, 344, 345, 337), (337, 345, 346, 338), (338, 346, 347, 339), (141, 140, 348, 340), (340, 348, 349, 341), (341, 349, 350, 342), (342, 350, 351, 343), (343, 351, 352, 344), (344, 352, 353, 345), (345, 353, 354, 346), (346, 354, 355, 347), (140, 45, 156, 348), (348, 156, 157, 349), (349, 157, 158, 350), (350, 158, 159, 351), (351, 159, 160, 352), (352, 160, 161, 353), (353, 161, 162, 354), (354, 162, 163, 355), (124, 363, 147, 44), (363, 371, 146, 147), (371, 379, 145, 146), (379, 387, 144, 145), (387, 395, 143, 144), (395, 403, 142, 143), (403, 411, 141, 142), (411, 419, 140, 141), (46, 123, 356, 131), (131, 356, 357, 130), (130, 357, 358, 129), (129, 358, 359, 128), (128, 359, 360, 127), (127, 360, 361, 126), (126, 361, 362, 125), (125, 362, 363, 124), (123, 122, 364, 356), (356, 364, 365, 357), (357, 365, 366, 358), (358, 366, 367, 359), (359, 367, 368, 360), (360, 368, 369, 361), (361, 369, 370, 362), (362, 370, 371, 363), (122, 121, 372, 364), (364, 372, 373, 365), (365, 373, 374, 366), (366, 374, 375, 367), (367, 375, 376, 368), (368, 376, 377, 369), (369, 377, 378, 370), (370, 378, 379, 371), (121, 120, 380, 372), (372, 380, 381, 373), (373, 381, 382, 374), (374, 382, 383, 375), (375, 383, 384, 376), (376, 384, 385, 377), (377, 385, 386, 378), (378, 386, 387, 379), (120, 119, 388, 380), (380, 388, 389, 381), (381, 389, 390, 382), (382, 390, 391, 383), (383, 391, 392, 384), (384, 392, 393, 385), (385, 393, 394, 386), (386, 394, 395, 387), (119, 118, 396, 388), (388, 396, 397, 389), (389, 397, 398, 390), (390, 398, 399, 391), (391, 399, 400, 392), (392, 400, 401, 393), (393, 401, 402, 394), (394, 402, 403, 395), (118, 117, 404, 396), (396, 404, 405, 397), (397, 405, 406, 398), (398, 406, 407, 399), (399, 407, 408, 400), (400, 408, 409, 401), (401, 409, 410, 402), (402, 410, 411, 403), (117, 116, 412, 404), (404, 412, 413, 405), (405, 413, 414, 406), (406, 414, 415, 407), (407, 415, 416, 408), (408, 416, 417, 409), (409, 417, 418, 410), (410, 418, 419, 411), (116, 47, 132, 412), (412, 132, 133, 413), (413, 133, 134, 414), (414, 134, 135, 415), (415, 135, 136, 416), (416, 136, 137, 417), (417, 137, 138, 418), (418, 138, 139, 419), (100, 427, 123, 46), (427, 435, 122, 123), (435, 443, 121, 122), (443, 451, 120, 121), (451, 459, 119, 120), (459, 467, 118, 119), (467, 475, 117, 118), (475, 483, 116, 117), (42, 99, 420, 107), (107, 420, 421, 106), (106, 421, 422, 105), (105, 422, 423, 104), (104, 423, 424, 103), (103, 424, 425, 102), (102, 425, 426, 101), (101, 426, 427, 100), (99, 98, 428, 420), (420, 428, 429, 421), (421, 429, 430, 422), (422, 430, 431, 423), (423, 431, 432, 424), (424, 432, 433, 425), (425, 433, 434, 426), (426, 434, 435, 427), (98, 97, 436, 428), (428, 436, 437, 429), (429, 437, 438, 430), (430, 438, 439, 431), (431, 439, 440, 432), (432, 440, 441, 433), (433, 441, 442, 434), (434, 442, 443, 435), (97, 96, 444, 436), (436, 444, 445, 437), (437, 445, 446, 438), (438, 446, 447, 439), (439, 447, 448, 440), (440, 448, 449, 441), (441, 449, 450, 442), (442, 450, 451, 443), (96, 95, 452, 444), (444, 452, 453, 445), (445, 453, 454, 446), (446, 454, 455, 447), (447, 455, 456, 448), (448, 456, 457, 449), (449, 457, 458, 450), (450, 458, 459, 451), (95, 94, 460, 452), (452, 460, 461, 453), (453, 461, 462, 454), (454, 462, 463, 455), (455, 463, 464, 456), (456, 464, 465, 457), (457, 465, 466, 458), (458, 466, 467, 459), (94, 93, 468, 460), (460, 468, 469, 461), (461, 469, 470, 462), (462, 470, 471, 463), (463, 471, 472, 464), (464, 472, 473, 465), (465, 473, 474, 466), (466, 474, 475, 467), (93, 92, 476, 468), (468, 476, 477, 469), (469, 477, 478, 470), (470, 478, 479, 471), (471, 479, 480, 472), (472, 480, 481, 473), (473, 481, 482, 474), (474, 482, 483, 475), (92, 43, 108, 476), (476, 108, 109, 477), (477, 109, 110, 478), (478, 110, 111, 479), (479, 111, 112, 480), (480, 112, 113, 481), (481, 113, 114, 482), (482, 114, 115, 483), (68, 491, 99, 42), (491, 499, 98, 99), (499, 507, 97, 98), (507, 515, 96, 97), (515, 523, 95, 96), (523, 531, 94, 95), (531, 539, 93, 94), (539, 547, 92, 93), (40, 76, 484, 75), (75, 484, 485, 74), (74, 485, 486, 73), (73, 486, 487, 72), (72, 487, 488, 71), (71, 488, 489, 70), (70, 489, 490, 69), (69, 490, 491, 68), (76, 77, 492, 484), (484, 492, 493, 485), (485, 493, 494, 486), (486, 494, 495, 487), (487, 495, 496, 488), (488, 496, 497, 489), (489, 497, 498, 490), (490, 498, 499, 491), (77, 78, 500, 492), (492, 500, 501, 493), (493, 501, 502, 494), (494, 502, 503, 495), (495, 503, 504, 496), (496, 504, 505, 497), (497, 505, 506, 498), (498, 506, 507, 499), (78, 79, 508, 500), (500, 508, 509, 501), (501, 509, 510, 502), (502, 510, 511, 503), (503, 511, 512, 504), (504, 512, 513, 505), (505, 513, 514, 506), (506, 514, 515, 507), (79, 80, 516, 508), (508, 516, 517, 509), (509, 517, 518, 510), (510, 518, 519, 511), (511, 519, 520, 512), (512, 520, 521, 513), (513, 521, 522, 514), (514, 522, 523, 515), (80, 81, 524, 516), (516, 524, 525, 517), (517, 525, 526, 518), (518, 526, 527, 519), (519, 527, 528, 520), (520, 528, 529, 521), (521, 529, 530, 522), (522, 530, 531, 523), (81, 82, 532, 524), (524, 532, 533, 525), (525, 533, 534, 526), (526, 534, 535, 527), (527, 535, 536, 528), (528, 536, 537, 529), (529, 537, 538, 530), (530, 538, 539, 531), (82, 83, 540, 532), (532, 540, 541, 533), (533, 541, 542, 534), (534, 542, 543, 535), (535, 543, 544, 536), (536, 544, 545, 537), (537, 545, 546, 538), (538, 546, 547, 539), (83, 41, 84, 540), (540, 84, 85, 541), (541, 85, 86, 542), (542, 86, 87, 543), (543, 87, 88, 544), (544, 88, 89, 545), (545, 89, 90, 546), (546, 90, 91, 547), (548, 554, 555, 549), (549, 555, 556, 550), (551, 557, 558, 552), (552, 558, 559, 553), (326, 318, 550, 556), (324, 325, 555, 554), (323, 322, 552, 553), (325, 326, 556, 555), (317, 316, 548, 549), (316, 324, 554, 548), (331, 323, 553, 559), (329, 330, 558, 557), (560, 566, 567, 561), (561, 567, 568, 562), (562, 568, 569, 563), (563, 569, 570, 564), (564, 570, 571, 565), (302, 303, 568, 567), (294, 293, 560, 561), (298, 297, 564, 565), (303, 304, 569, 568), (295, 294, 561, 562), (306, 298, 565, 571), (304, 305, 570, 569)])
_uv = me_cube_001.uv_layers.new(name='UVMap')
_uv.uv.foreach_set('vector', [0.1251, 0.1875, 0.1251, 0.375, 0.1875, 0.3749, 0.1875, 0.1875, 0.25, 0.1875, 0.25, 0.375, 0.1876, 0.3749, 0.1876, 0.1875, 0.0, 0.1875, 0.0, 0.375, 0.06244, 0.3749, 0.06244, 0.1875, 0.125, 0.1875, 0.125, 0.375, 0.06254, 0.375, 0.06254, 0.1875, 0.1251, 0.4999, 0.1874, 0.4999, 0.1874, 0.3751, 0.1251, 0.3751, 0.0626, 0.4999, 0.1249, 0.4999, 0.1249, 0.3751, 0.0626, 0.3751, 0.8125, 0.1875, 0.8125, 0.375, 0.7501, 0.3749, 0.7501, 0.1875, 0.8125, 0.1875, 0.8125, 0.375, 0.875, 0.375, 0.875, 0.1875, 0.6875, 0.1875, 0.6875, 0.375, 0.6251, 0.3749, 0.6251, 0.1875, 0.75, 0.1875, 0.75, 0.375, 0.6875, 0.375, 0.6875, 0.1875, 0.8124, 0.4999, 0.7501, 0.4999, 0.7501, 0.3751, 0.8124, 0.3751, 0.6876, 0.5, 0.75, 0.4999, 0.75, 0.3751, 0.6876, 0.375, 0.0625, 0.1875, 0.0625, 0.375, 5.774e-05, 0.3749, 5.773e-05, 0.1875, 0.1876, 0.1875, 0.1876, 0.375, 0.25, 0.3749, 0.25, 0.1875, 0.1875, 0.1875, 0.1875, 0.375, 0.1251, 0.3749, 0.1251, 0.1875, 0.06254, 0.1875, 0.06254, 0.375, 0.125, 0.375, 0.125, 0.1875, 0.1874, 0.4999, 0.1251, 0.4999, 0.1251, 0.3751, 0.1874, 0.3751, 0.1249, 0.4999, 0.0626, 0.4999, 0.0626, 0.3751, 0.1249, 0.3751, 0.6875, 0.1875, 0.6875, 0.375, 0.6251, 0.3749, 0.6251, 0.1875, 0.875, 0.1875, 0.875, 0.375, 0.8125, 0.375, 0.8125, 0.1875, 0.8125, 0.1875, 0.8125, 0.375, 0.7501, 0.3749, 0.7501, 0.1875, 0.6875, 0.1875, 0.6875, 0.375, 0.75, 0.375, 0.75, 0.1875, 0.7501, 0.4999, 0.8124, 0.4999, 0.8124, 0.3751, 0.7501, 0.3751, 0.75, 0.5, 0.6876, 0.4999, 0.6876, 0.3751, 0.75, 0.375, 0.3125, 0.1875, 0.3125, 0.375, 0.25, 0.375, 0.25, 0.1875, 0.625, 0.1875, 0.625, 0.375, 0.5001, 0.3749, 0.5001, 0.1875, 0.5, 0.1875, 0.5, 0.375, 0.4375, 0.375, 0.4375, 0.1875, 0.4375, 0.1875, 0.4375, 0.375, 0.3126, 0.3749, 0.3126, 0.1875, 0.5624, 0.4999, 0.4376, 0.4999, 0.4376, 0.3751, 0.5624, 0.3751, 0.4374, 0.4999, 0.3126, 0.4999, 0.3126, 0.3751, 0.4374, 0.3751, 0.01395, 0.7222, 0.01395, 0.75, 7.077e-05, 0.75, 7.076e-05, 0.7222, 0.389, 0.7222, 0.389, 0.75, 0.3751, 0.75, 0.3751, 0.7222, 0.264, 0.7221, 0.264, 0.7499, 0.2501, 0.7499, 0.2501, 0.7221, 0.139, 0.7222, 0.139, 0.7499, 0.1251, 0.7499, 0.1251, 0.7222, 0.264, 0.7779, 0.2501, 0.7779, 0.2501, 0.7501, 0.264, 0.7501, 0.139, 0.7779, 0.1251, 0.7779, 0.1251, 0.7501, 0.139, 0.7501, 0.75, 0.0, 0.75, 0.1875, 0.6875, 0.1875, 0.6875, 0.0, 0.6875, 1.262e-09, 0.6875, 0.1875, 0.6251, 0.1875, 0.6251, 7.276e-12, 0.8125, 2.98e-08, 0.8125, 0.1875, 0.875, 0.1875, 0.875, 0.0, 0.8125, 0.0, 0.8125, 0.1875, 0.7501, 0.1875, 0.7501, 0.0, 0.6875, 0.0, 0.6875, 0.1875, 0.75, 0.1875, 0.75, 0.0, 0.8125, 1.262e-09, 0.8125, 0.1875, 0.7501, 0.1875, 0.7501, 7.276e-12, 0.875, 2.98e-08, 0.875, 0.1875, 0.8125, 0.1875, 0.8125, 0.0, 0.6875, 0.0, 0.6875, 0.1875, 0.6251, 0.1875, 0.6251, 0.0, 0.4375, 1.27e-09, 0.4375, 0.1875, 0.3126, 0.1875, 0.3126, 5.779e-05, 0.5, 0.0, 0.5, 0.1875, 0.4375, 0.1875, 0.4375, 4.088e-05, 0.625, 1.819e-11, 0.625, 0.1875, 0.5001, 0.1875, 0.5001, 5.773e-05, 0.3125, -2.328e-10, 0.3125, 0.1875, 0.25, 0.1875, 0.25, -1.481e-09, 0.125, 0.0, 0.125, 0.1875, 0.06254, 0.1875, 0.06254, 4.089e-05, 0.0, 0.0, 0.0, 0.1875, 0.06244, 0.1875, 0.06244, 5.783e-05, 0.25, 0.0, 0.25, 0.1875, 0.1876, 0.1875, 0.1876, 0.0, 0.1251, 0.0, 0.1251, 0.1875, 0.1875, 0.1875, 0.1875, 5.782e-05, 0.06254, 0.0, 0.06254, 0.1875, 0.125, 0.1875, 0.125, 4.089e-05, 0.1875, 1.262e-09, 0.1875, 0.1875, 0.1251, 0.1875, 0.1251, 5.783e-05, 0.1876, 0.0, 0.1876, 0.1875, 0.25, 0.1875, 0.25, 0.0, 0.0625, 0.0, 0.0625, 0.1875, 5.773e-05, 0.1875, 5.771e-05, 5.782e-05, 0.2499, 0.7779, 0.236, 0.7779, 0.236, 0.7501, 0.2499, 0.7501, 0.236, 0.7779, 0.2222, 0.7779, 0.2222, 0.7501, 0.236, 0.7501, 0.2222, 0.7779, 0.2083, 0.7779, 0.2083, 0.7501, 0.2222, 0.7501, 0.2083, 0.7779, 0.1944, 0.7779, 0.1944, 0.7501, 0.2083, 0.7501, 0.1944, 0.7779, 0.1806, 0.7779, 0.1806, 0.7501, 0.1944, 0.7501, 0.1806, 0.7779, 0.1667, 0.7779, 0.1667, 0.7501, 0.1806, 0.7501, 0.1667, 0.7779, 0.1528, 0.7779, 0.1528, 0.7501, 0.1667, 0.7501, 0.1528, 0.7779, 0.139, 0.7779, 0.139, 0.7501, 0.1528, 0.7501, 0.2499, 0.9999, 0.236, 0.9999, 0.236, 0.9721, 0.2499, 0.9721, 0.2499, 0.9721, 0.236, 0.9721, 0.236, 0.9444, 0.2499, 0.9444, 0.2499, 0.9444, 0.236, 0.9444, 0.236, 0.9166, 0.2499, 0.9166, 0.2499, 0.9166, 0.236, 0.9166, 0.236, 0.8889, 0.2499, 0.8889, 0.2499, 0.8889, 0.236, 0.8889, 0.236, 0.8611, 0.2499, 0.8611, 0.2499, 0.8611, 0.236, 0.8611, 0.236, 0.8334, 0.2499, 0.8334, 0.2499, 0.8334, 0.236, 0.8334, 0.236, 0.8056, 0.2499, 0.8056, 0.2499, 0.8056, 0.236, 0.8056, 0.236, 0.7779, 0.2499, 0.7779, 0.236, 0.9999, 0.2222, 0.9999, 0.2222, 0.9721, 0.236, 0.9721, 0.236, 0.9721, 0.2222, 0.9721, 0.2222, 0.9444, 0.236, 0.9444, 0.236, 0.9444, 0.2222, 0.9444, 0.2222, 0.9166, 0.236, 0.9166, 0.236, 0.9166, 0.2222, 0.9166, 0.2222, 0.8889, 0.236, 0.8889, 0.236, 0.8889, 0.2222, 0.8889, 0.2222, 0.8611, 0.236, 0.8611, 0.236, 0.8611, 0.2222, 0.8611, 0.2222, 0.8334, 0.236, 0.8334, 0.236, 0.8334, 0.2222, 0.8334, 0.2222, 0.8056, 0.236, 0.8056, 0.236, 0.8056, 0.2222, 0.8056, 0.2222, 0.7779, 0.236, 0.7779, 0.2222, 0.9999, 0.2083, 0.9999, 0.2083, 0.9721, 0.2222, 0.9721, 0.2222, 0.9721, 0.2083, 0.9721, 0.2083, 0.9444, 0.2222, 0.9444, 0.2222, 0.9444, 0.2083, 0.9444, 0.2083, 0.9166, 0.2222, 0.9166, 0.2222, 0.9166, 0.2083, 0.9166, 0.2083, 0.8889, 0.2222, 0.8889, 0.2222, 0.8889, 0.2083, 0.8889, 0.2083, 0.8611, 0.2222, 0.8611, 0.2222, 0.8611, 0.2083, 0.8611, 0.2083, 0.8334, 0.2222, 0.8334, 0.2222, 0.8334, 0.2083, 0.8334, 0.2083, 0.8056, 0.2222, 0.8056, 0.2222, 0.8056, 0.2083, 0.8056, 0.2083, 0.7779, 0.2222, 0.7779, 0.2083, 0.9999, 0.1944, 0.9999, 0.1944, 0.9721, 0.2083, 0.9721, 0.2083, 0.9721, 0.1944, 0.9721, 0.1944, 0.9444, 0.2083, 0.9444, 0.2083, 0.9444, 0.1944, 0.9444, 0.1944, 0.9166, 0.2083, 0.9166, 0.2083, 0.9166, 0.1944, 0.9166, 0.1944, 0.8889, 0.2083, 0.8889, 0.2083, 0.8889, 0.1944, 0.8889, 0.1944, 0.8611, 0.2083, 0.8611, 0.2083, 0.8611, 0.1944, 0.8611, 0.1944, 0.8334, 0.2083, 0.8334, 0.2083, 0.8334, 0.1944, 0.8334, 0.1944, 0.8056, 0.2083, 0.8056, 0.2083, 0.8056, 0.1944, 0.8056, 0.1944, 0.7779, 0.2083, 0.7779, 0.1944, 0.9999, 0.1806, 0.9999, 0.1806, 0.9721, 0.1944, 0.9721, 0.1944, 0.9721, 0.1806, 0.9721, 0.1806, 0.9444, 0.1944, 0.9444, 0.1944, 0.9444, 0.1806, 0.9444, 0.1806, 0.9166, 0.1944, 0.9166, 0.1944, 0.9166, 0.1806, 0.9166, 0.1806, 0.8889, 0.1944, 0.8889, 0.1944, 0.8889, 0.1806, 0.8889, 0.1806, 0.8611, 0.1944, 0.8611, 0.1944, 0.8611, 0.1806, 0.8611, 0.1806, 0.8334, 0.1944, 0.8334, 0.1944, 0.8334, 0.1806, 0.8334, 0.1806, 0.8056, 0.1944, 0.8056, 0.1944, 0.8056, 0.1806, 0.8056, 0.1806, 0.7779, 0.1944, 0.7779, 0.1806, 0.9999, 0.1667, 0.9999, 0.1667, 0.9721, 0.1806, 0.9721, 0.1806, 0.9721, 0.1667, 0.9721, 0.1667, 0.9444, 0.1806, 0.9444, 0.1806, 0.9444, 0.1667, 0.9444, 0.1667, 0.9166, 0.1806, 0.9166, 0.1806, 0.9166, 0.1667, 0.9166, 0.1667, 0.8889, 0.1806, 0.8889, 0.1806, 0.8889, 0.1667, 0.8889, 0.1667, 0.8611, 0.1806, 0.8611, 0.1806, 0.8611, 0.1667, 0.8611, 0.1667, 0.8334, 0.1806, 0.8334, 0.1806, 0.8334, 0.1667, 0.8334, 0.1667, 0.8056, 0.1806, 0.8056, 0.1806, 0.8056, 0.1667, 0.8056, 0.1667, 0.7779, 0.1806, 0.7779, 0.1667, 0.9999, 0.1528, 0.9999, 0.1528, 0.9721, 0.1667, 0.9721, 0.1667, 0.9721, 0.1528, 0.9721, 0.1528, 0.9444, 0.1667, 0.9444, 0.1667, 0.9444, 0.1528, 0.9444, 0.1528, 0.9166, 0.1667, 0.9166, 0.1667, 0.9166, 0.1528, 0.9166, 0.1528, 0.8889, 0.1667, 0.8889, 0.1667, 0.8889, 0.1528, 0.8889, 0.1528, 0.8611, 0.1667, 0.8611, 0.1667, 0.8611, 0.1528, 0.8611, 0.1528, 0.8334, 0.1667, 0.8334, 0.1667, 0.8334, 0.1528, 0.8334, 0.1528, 0.8056, 0.1667, 0.8056, 0.1667, 0.8056, 0.1528, 0.8056, 0.1528, 0.7779, 0.1667, 0.7779, 0.1528, 0.9999, 0.139, 0.9999, 0.139, 0.9721, 0.1528, 0.9721, 0.1528, 0.9721, 0.139, 0.9721, 0.139, 0.9444, 0.1528, 0.9444, 0.1528, 0.9444, 0.139, 0.9444, 0.139, 0.9166, 0.1528, 0.9166, 0.1528, 0.9166, 0.139, 0.9166, 0.139, 0.8889, 0.1528, 0.8889, 0.1528, 0.8889, 0.139, 0.8889, 0.139, 0.8611, 0.1528, 0.8611, 0.1528, 0.8611, 0.139, 0.8611, 0.139, 0.8334, 0.1528, 0.8334, 0.1528, 0.8334, 0.139, 0.8334, 0.139, 0.8056, 0.1528, 0.8056, 0.1528, 0.8056, 0.139, 0.8056, 0.139, 0.7779, 0.1528, 0.7779, 0.139, 0.9999, 0.1251, 0.9999, 0.1251, 0.9721, 0.139, 0.9721, 0.139, 0.9721, 0.1251, 0.9721, 0.1251, 0.9444, 0.139, 0.9444, 0.139, 0.9444, 0.1251, 0.9444, 0.1251, 0.9166, 0.139, 0.9166, 0.139, 0.9166, 0.1251, 0.9166, 0.1251, 0.8889, 0.139, 0.8889, 0.139, 0.8889, 0.1251, 0.8889, 0.1251, 0.8611, 0.139, 0.8611, 0.139, 0.8611, 0.1251, 0.8611, 0.1251, 0.8334, 0.139, 0.8334, 0.139, 0.8334, 0.1251, 0.8334, 0.1251, 0.8056, 0.139, 0.8056, 0.139, 0.8056, 0.1251, 0.8056, 0.1251, 0.7779, 0.139, 0.7779, 0.3749, 0.778, 0.361, 0.7779, 0.361, 0.7502, 0.3749, 0.7502, 0.361, 0.7779, 0.3472, 0.7779, 0.3472, 0.7502, 0.361, 0.7502, 0.3472, 0.7779, 0.3333, 0.7779, 0.3333, 0.7502, 0.3472, 0.7502, 0.3333, 0.7779, 0.3194, 0.7779, 0.3194, 0.7502, 0.3333, 0.7502, 0.3194, 0.7779, 0.3056, 0.7779, 0.3056, 0.7501, 0.3194, 0.7502, 0.3056, 0.7779, 0.2917, 0.7779, 0.2917, 0.7501, 0.3056, 0.7501, 0.2917, 0.7779, 0.2778, 0.7779, 0.2778, 0.7501, 0.2917, 0.7501, 0.2778, 0.7779, 0.264, 0.7779, 0.264, 0.7501, 0.2778, 0.7501, 0.3749, 1.0, 0.361, 1.0, 0.361, 0.9722, 0.3749, 0.9722, 0.3749, 0.9722, 0.361, 0.9722, 0.361, 0.9445, 0.3749, 0.9445, 0.3749, 0.9445, 0.361, 0.9445, 0.361, 0.9167, 0.3749, 0.9167, 0.3749, 0.9167, 0.361, 0.9167, 0.361, 0.889, 0.3749, 0.889, 0.3749, 0.889, 0.361, 0.889, 0.361, 0.8612, 0.3749, 0.8612, 0.3749, 0.8612, 0.361, 0.8612, 0.361, 0.8335, 0.3749, 0.8335, 0.3749, 0.8335, 0.361, 0.8335, 0.361, 0.8057, 0.3749, 0.8057, 0.3749, 0.8057, 0.361, 0.8057, 0.361, 0.7779, 0.3749, 0.778, 0.361, 1.0, 0.3472, 1.0, 0.3472, 0.9722, 0.361, 0.9722, 0.361, 0.9722, 0.3472, 0.9722, 0.3472, 0.9445, 0.361, 0.9445, 0.361, 0.9445, 0.3472, 0.9445, 0.3472, 0.9167, 0.361, 0.9167, 0.361, 0.9167, 0.3472, 0.9167, 0.3472, 0.889, 0.361, 0.889, 0.361, 0.889, 0.3472, 0.889, 0.3472, 0.8612, 0.361, 0.8612, 0.361, 0.8612, 0.3472, 0.8612, 0.3472, 0.8335, 0.361, 0.8335, 0.361, 0.8335, 0.3472, 0.8335, 0.3472, 0.8057, 0.361, 0.8057, 0.361, 0.8057, 0.3472, 0.8057, 0.3472, 0.7779, 0.361, 0.7779, 0.3472, 1.0, 0.3333, 1.0, 0.3333, 0.9722, 0.3472, 0.9722, 0.3472, 0.9722, 0.3333, 0.9722, 0.3333, 0.9445, 0.3472, 0.9445, 0.3472, 0.9445, 0.3333, 0.9445, 0.3333, 0.9167, 0.3472, 0.9167, 0.3472, 0.9167, 0.3333, 0.9167, 0.3333, 0.889, 0.3472, 0.889, 0.3472, 0.889, 0.3333, 0.889, 0.3333, 0.8612, 0.3472, 0.8612, 0.3472, 0.8612, 0.3333, 0.8612, 0.3333, 0.8334, 0.3472, 0.8335, 0.3472, 0.8335, 0.3333, 0.8334, 0.3333, 0.8057, 0.3472, 0.8057, 0.3472, 0.8057, 0.3333, 0.8057, 0.3333, 0.7779, 0.3472, 0.7779, 0.3333, 1.0, 0.3194, 1.0, 0.3194, 0.9722, 0.3333, 0.9722, 0.3333, 0.9722, 0.3194, 0.9722, 0.3194, 0.9445, 0.3333, 0.9445, 0.3333, 0.9445, 0.3194, 0.9445, 0.3194, 0.9167, 0.3333, 0.9167, 0.3333, 0.9167, 0.3194, 0.9167, 0.3194, 0.889, 0.3333, 0.889, 0.3333, 0.889, 0.3194, 0.889, 0.3194, 0.8612, 0.3333, 0.8612, 0.3333, 0.8612, 0.3194, 0.8612, 0.3194, 0.8334, 0.3333, 0.8334, 0.3333, 0.8334, 0.3194, 0.8334, 0.3194, 0.8057, 0.3333, 0.8057, 0.3333, 0.8057, 0.3194, 0.8057, 0.3194, 0.7779, 0.3333, 0.7779, 0.3194, 1.0, 0.3056, 1.0, 0.3056, 0.9722, 0.3194, 0.9722, 0.3194, 0.9722, 0.3056, 0.9722, 0.3056, 0.9445, 0.3194, 0.9445, 0.3194, 0.9445, 0.3056, 0.9445, 0.3056, 0.9167, 0.3194, 0.9167, 0.3194, 0.9167, 0.3056, 0.9167, 0.3056, 0.889, 0.3194, 0.889, 0.3194, 0.889, 0.3056, 0.889, 0.3056, 0.8612, 0.3194, 0.8612, 0.3194, 0.8612, 0.3056, 0.8612, 0.3056, 0.8334, 0.3194, 0.8334, 0.3194, 0.8334, 0.3056, 0.8334, 0.3056, 0.8057, 0.3194, 0.8057, 0.3194, 0.8057, 0.3056, 0.8057, 0.3056, 0.7779, 0.3194, 0.7779, 0.3056, 1.0, 0.2917, 1.0, 0.2917, 0.9722, 0.3056, 0.9722, 0.3056, 0.9722, 0.2917, 0.9722, 0.2917, 0.9445, 0.3056, 0.9445, 0.3056, 0.9445, 0.2917, 0.9445, 0.2917, 0.9167, 0.3056, 0.9167, 0.3056, 0.9167, 0.2917, 0.9167, 0.2917, 0.8889, 0.3056, 0.889, 0.3056, 0.889, 0.2917, 0.8889, 0.2917, 0.8612, 0.3056, 0.8612, 0.3056, 0.8612, 0.2917, 0.8612, 0.2917, 0.8334, 0.3056, 0.8334, 0.3056, 0.8334, 0.2917, 0.8334, 0.2917, 0.8057, 0.3056, 0.8057, 0.3056, 0.8057, 0.2917, 0.8057, 0.2917, 0.7779, 0.3056, 0.7779, 0.2917, 1.0, 0.2778, 1.0, 0.2778, 0.9722, 0.2917, 0.9722, 0.2917, 0.9722, 0.2778, 0.9722, 0.2778, 0.9445, 0.2917, 0.9445, 0.2917, 0.9445, 0.2778, 0.9445, 0.2778, 0.9167, 0.2917, 0.9167, 0.2917, 0.9167, 0.2778, 0.9167, 0.2778, 0.8889, 0.2917, 0.8889, 0.2917, 0.8889, 0.2778, 0.8889, 0.2778, 0.8612, 0.2917, 0.8612, 0.2917, 0.8612, 0.2778, 0.8612, 0.2778, 0.8334, 0.2917, 0.8334, 0.2917, 0.8334, 0.2778, 0.8334, 0.2778, 0.8057, 0.2917, 0.8057, 0.2917, 0.8057, 0.2778, 0.8057, 0.2778, 0.7779, 0.2917, 0.7779, 0.2778, 1.0, 0.264, 1.0, 0.264, 0.9722, 0.2778, 0.9722, 0.2778, 0.9722, 0.264, 0.9722, 0.264, 0.9445, 0.2778, 0.9445, 0.2778, 0.9445, 0.264, 0.9445, 0.264, 0.9167, 0.2778, 0.9167, 0.2778, 0.9167, 0.264, 0.9167, 0.264, 0.8889, 0.2778, 0.8889, 0.2778, 0.8889, 0.264, 0.8889, 0.264, 0.8612, 0.2778, 0.8612, 0.2778, 0.8612, 0.264, 0.8612, 0.264, 0.8334, 0.2778, 0.8334, 0.2778, 0.8334, 0.264, 0.8334, 0.264, 0.8056, 0.2778, 0.8057, 0.2778, 0.8057, 0.264, 0.8056, 0.264, 0.7779, 0.2778, 0.7779, 0.264, 1.0, 0.2501, 1.0, 0.2501, 0.9722, 0.264, 0.9722, 0.264, 0.9722, 0.2501, 0.9722, 0.2501, 0.9445, 0.264, 0.9445, 0.264, 0.9445, 0.2501, 0.9445, 0.2501, 0.9167, 0.264, 0.9167, 0.264, 0.9167, 0.2501, 0.9167, 0.2501, 0.8889, 0.264, 0.8889, 0.264, 0.8889, 0.2501, 0.8889, 0.2501, 0.8612, 0.264, 0.8612, 0.264, 0.8612, 0.2501, 0.8612, 0.2501, 0.8334, 0.264, 0.8334, 0.264, 0.8334, 0.2501, 0.8334, 0.2501, 0.8056, 0.264, 0.8056, 0.264, 0.8056, 0.2501, 0.8056, 0.2501, 0.7779, 0.264, 0.7779, 0.139, 0.5001, 0.139, 0.5278, 0.1251, 0.5278, 0.1251, 0.5001, 0.139, 0.5278, 0.139, 0.5556, 0.1251, 0.5556, 0.1251, 0.5278, 0.139, 0.5556, 0.139, 0.5834, 0.1251, 0.5834, 0.1251, 0.5556, 0.139, 0.5834, 0.139, 0.6111, 0.1251, 0.6111, 0.1251, 0.5834, 0.139, 0.6111, 0.139, 0.6389, 0.1251, 0.6389, 0.1251, 0.6111, 0.139, 0.6389, 0.139, 0.6666, 0.1251, 0.6666, 0.1251, 0.6389, 0.139, 0.6666, 0.139, 0.6944, 0.1251, 0.6944, 0.1251, 0.6666, 0.139, 0.6944, 0.139, 0.7222, 0.1251, 0.7222, 0.1251, 0.6944, 0.25, 0.5, 0.25, 0.5278, 0.2361, 0.5278, 0.2361, 0.5, 0.2361, 0.5, 0.2361, 0.5278, 0.2222, 0.5278, 0.2222, 0.5, 0.2222, 0.5, 0.2222, 0.5278, 0.2084, 0.5278, 0.2084, 0.5, 0.2084, 0.5, 0.2084, 0.5278, 0.1945, 0.5278, 0.1945, 0.5, 0.1945, 0.5, 0.1945, 0.5278, 0.1806, 0.5278, 0.1806, 0.5, 0.1806, 0.5, 0.1806, 0.5278, 0.1667, 0.5278, 0.1667, 0.5, 0.1667, 0.5, 0.1667, 0.5278, 0.1528, 0.5278, 0.1528, 0.5001, 0.1528, 0.5001, 0.1528, 0.5278, 0.139, 0.5278, 0.139, 0.5001, 0.25, 0.5278, 0.25, 0.5556, 0.2361, 0.5556, 0.2361, 0.5278, 0.2361, 0.5278, 0.2361, 0.5556, 0.2222, 0.5556, 0.2222, 0.5278, 0.2222, 0.5278, 0.2222, 0.5556, 0.2222, 0.5556, 0.2222, 0.5278, 0.1667, 0.5278, 0.1806, 0.5278, 0.1806, 0.5278, 0.1667, 0.5278, 0.1667, 0.5556, 0.1528, 0.5556, 0.1528, 0.5556, 0.1667, 0.5556, 0.2222, 0.5556, 0.2084, 0.5556, 0.2084, 0.5556, 0.2222, 0.5556, 0.1806, 0.5278, 0.1945, 0.5278, 0.1945, 0.5278, 0.1806, 0.5278, 0.1528, 0.5278, 0.1528, 0.5556, 0.139, 0.5556, 0.139, 0.5278, 0.25, 0.5556, 0.25, 0.5833, 0.2361, 0.5833, 0.2361, 0.5556, 0.2361, 0.5556, 0.2361, 0.5833, 0.2222, 0.5833, 0.2222, 0.5556, 0.2222, 0.5556, 0.2222, 0.5833, 0.2084, 0.5833, 0.2084, 0.5556, 0.2084, 0.5556, 0.2084, 0.5833, 0.1945, 0.5833, 0.1945, 0.5556, 0.1945, 0.5556, 0.1945, 0.5833, 0.1806, 0.5833, 0.1806, 0.5556, 0.1806, 0.5556, 0.1806, 0.5833, 0.1667, 0.5833, 0.1667, 0.5556, 0.1667, 0.5556, 0.1667, 0.5833, 0.1528, 0.5834, 0.1528, 0.5556, 0.1528, 0.5556, 0.1528, 0.5834, 0.139, 0.5834, 0.139, 0.5556, 0.25, 0.5833, 0.25, 0.6111, 0.2361, 0.6111, 0.2361, 0.5833, 0.2361, 0.5833, 0.2361, 0.6111, 0.2222, 0.6111, 0.2222, 0.5833, 0.2222, 0.5833, 0.2222, 0.6111, 0.2084, 0.6111, 0.2084, 0.5833, 0.2084, 0.5833, 0.2084, 0.6111, 0.1945, 0.6111, 0.1945, 0.5833, 0.1945, 0.5833, 0.1945, 0.6111, 0.1806, 0.6111, 0.1806, 0.5833, 0.1806, 0.5833, 0.1806, 0.6111, 0.1667, 0.6111, 0.1667, 0.5833, 0.1667, 0.5833, 0.1667, 0.6111, 0.1528, 0.6111, 0.1528, 0.5834, 0.1528, 0.5834, 0.1528, 0.6111, 0.139, 0.6111, 0.139, 0.5834, 0.25, 0.6111, 0.25, 0.6389, 0.2361, 0.6389, 0.2361, 0.6111, 0.1667, 0.6111, 0.1667, 0.6389, 0.1667, 0.6389, 0.1667, 0.6111, 0.1528, 0.6111, 0.1667, 0.6111, 0.1667, 0.6111, 0.1528, 0.6111, 0.2084, 0.6111, 0.2084, 0.6389, 0.1945, 0.6389, 0.1945, 0.6111, 0.1945, 0.6111, 0.1945, 0.6389, 0.1806, 0.6389, 0.1806, 0.6111, 0.1806, 0.6111, 0.1806, 0.6389, 0.1667, 0.6389, 0.1667, 0.6111, 0.1528, 0.6389, 0.139, 0.6389, 0.139, 0.6389, 0.1528, 0.6389, 0.2084, 0.6111, 0.2222, 0.6111, 0.2222, 0.6111, 0.2084, 0.6111, 0.25, 0.6389, 0.25, 0.6667, 0.2361, 0.6667, 0.2361, 0.6389, 0.2361, 0.6389, 0.2361, 0.6667, 0.2222, 0.6667, 0.2222, 0.6389, 0.2222, 0.6389, 0.2222, 0.6667, 0.2084, 0.6667, 0.2084, 0.6389, 0.2084, 0.6389, 0.2084, 0.6667, 0.1945, 0.6667, 0.1945, 0.6389, 0.1945, 0.6389, 0.1945, 0.6667, 0.1806, 0.6667, 0.1806, 0.6389, 0.1806, 0.6389, 0.1806, 0.6667, 0.1667, 0.6667, 0.1667, 0.6389, 0.1667, 0.6389, 0.1667, 0.6667, 0.1528, 0.6666, 0.1528, 0.6389, 0.1528, 0.6389, 0.1528, 0.6666, 0.139, 0.6666, 0.139, 0.6389, 0.25, 0.6667, 0.25, 0.6944, 0.2361, 0.6944, 0.2361, 0.6667, 0.2361, 0.6667, 0.2361, 0.6944, 0.2222, 0.6944, 0.2222, 0.6667, 0.2222, 0.6667, 0.2222, 0.6944, 0.2084, 0.6944, 0.2084, 0.6667, 0.2084, 0.6667, 0.2084, 0.6944, 0.1945, 0.6944, 0.1945, 0.6667, 0.1945, 0.6667, 0.1945, 0.6944, 0.1806, 0.6944, 0.1806, 0.6667, 0.1806, 0.6667, 0.1806, 0.6944, 0.1667, 0.6944, 0.1667, 0.6667, 0.1667, 0.6667, 0.1667, 0.6944, 0.1528, 0.6944, 0.1528, 0.6666, 0.1528, 0.6666, 0.1528, 0.6944, 0.139, 0.6944, 0.139, 0.6666, 0.25, 0.6944, 0.25, 0.7222, 0.2361, 0.7222, 0.2361, 0.6944, 0.2361, 0.6944, 0.2361, 0.7222, 0.2222, 0.7222, 0.2222, 0.6944, 0.2222, 0.6944, 0.2222, 0.7222, 0.2084, 0.7222, 0.2084, 0.6944, 0.2084, 0.6944, 0.2084, 0.7222, 0.1945, 0.7222, 0.1945, 0.6944, 0.1945, 0.6944, 0.1945, 0.7222, 0.1806, 0.7222, 0.1806, 0.6944, 0.1806, 0.6944, 0.1806, 0.7222, 0.1667, 0.7222, 0.1667, 0.6944, 0.1667, 0.6944, 0.1667, 0.7222, 0.1528, 0.7222, 0.1528, 0.6944, 0.1528, 0.6944, 0.1528, 0.7222, 0.139, 0.7222, 0.139, 0.6944, 0.25, 0.7222, 0.25, 0.75, 0.2361, 0.75, 0.2361, 0.7222, 0.2361, 0.7222, 0.2361, 0.75, 0.2222, 0.75, 0.2222, 0.7222, 0.2222, 0.7222, 0.2222, 0.75, 0.2084, 0.75, 0.2084, 0.7222, 0.2084, 0.7222, 0.2084, 0.75, 0.1945, 0.75, 0.1945, 0.7222, 0.1945, 0.7222, 0.1945, 0.75, 0.1806, 0.75, 0.1806, 0.7222, 0.1806, 0.7222, 0.1806, 0.75, 0.1667, 0.75, 0.1667, 0.7222, 0.1667, 0.7222, 0.1667, 0.75, 0.1528, 0.7499, 0.1528, 0.7222, 0.1528, 0.7222, 0.1528, 0.7499, 0.139, 0.7499, 0.139, 0.7222, 0.264, 0.5001, 0.264, 0.5279, 0.2501, 0.5279, 0.2501, 0.5001, 0.264, 0.5279, 0.264, 0.5556, 0.2501, 0.5556, 0.2501, 0.5279, 0.264, 0.5556, 0.264, 0.5834, 0.2501, 0.5834, 0.2501, 0.5556, 0.264, 0.5834, 0.264, 0.6111, 0.2501, 0.6111, 0.2501, 0.5834, 0.264, 0.6111, 0.264, 0.6389, 0.2501, 0.6389, 0.2501, 0.6111, 0.264, 0.6389, 0.264, 0.6666, 0.2501, 0.6666, 0.2501, 0.6389, 0.264, 0.6666, 0.264, 0.6944, 0.2501, 0.6944, 0.2501, 0.6666, 0.264, 0.6944, 0.264, 0.7221, 0.2501, 0.7221, 0.2501, 0.6944, 0.3749, 0.5001, 0.3749, 0.5279, 0.361, 0.5279, 0.361, 0.5001, 0.361, 0.5001, 0.361, 0.5279, 0.3472, 0.5279, 0.3472, 0.5001, 0.3472, 0.5001, 0.3472, 0.5279, 0.3333, 0.5279, 0.3333, 0.5001, 0.3333, 0.5001, 0.3333, 0.5279, 0.3194, 0.5279, 0.3194, 0.5001, 0.3194, 0.5001, 0.3194, 0.5279, 0.3056, 0.5279, 0.3056, 0.5001, 0.3056, 0.5001, 0.3056, 0.5279, 0.2917, 0.5279, 0.2917, 0.5001, 0.2917, 0.5001, 0.2917, 0.5279, 0.2778, 0.5279, 0.2778, 0.5001, 0.2778, 0.5001, 0.2778, 0.5279, 0.264, 0.5279, 0.264, 0.5001, 0.3749, 0.5279, 0.3749, 0.5556, 0.361, 0.5556, 0.361, 0.5279, 0.361, 0.5279, 0.361, 0.5556, 0.3472, 0.5556, 0.3472, 0.5279, 0.3472, 0.5279, 0.3472, 0.5556, 0.3333, 0.5556, 0.3333, 0.5279, 0.3333, 0.5279, 0.3333, 0.5556, 0.3194, 0.5556, 0.3194, 0.5279, 0.3194, 0.5279, 0.3194, 0.5556, 0.3056, 0.5556, 0.3056, 0.5279, 0.3056, 0.5279, 0.3056, 0.5556, 0.2917, 0.5556, 0.2917, 0.5279, 0.2917, 0.5279, 0.2917, 0.5556, 0.2778, 0.5556, 0.2778, 0.5279, 0.2778, 0.5279, 0.2778, 0.5556, 0.264, 0.5556, 0.264, 0.5279, 0.3749, 0.5556, 0.3749, 0.5834, 0.361, 0.5834, 0.361, 0.5556, 0.361, 0.5556, 0.361, 0.5834, 0.3472, 0.5834, 0.3472, 0.5556, 0.3472, 0.5556, 0.3472, 0.5834, 0.3333, 0.5834, 0.3333, 0.5556, 0.3333, 0.5556, 0.3333, 0.5834, 0.3194, 0.5834, 0.3194, 0.5556, 0.3194, 0.5556, 0.3194, 0.5834, 0.3056, 0.5834, 0.3056, 0.5556, 0.3056, 0.5556, 0.3056, 0.5834, 0.2917, 0.5834, 0.2917, 0.5556, 0.2917, 0.5556, 0.2917, 0.5834, 0.2778, 0.5834, 0.2778, 0.5556, 0.2778, 0.5556, 0.2778, 0.5834, 0.264, 0.5834, 0.264, 0.5556, 0.3749, 0.5834, 0.3749, 0.6111, 0.361, 0.6111, 0.361, 0.5834, 0.361, 0.5834, 0.361, 0.6111, 0.3472, 0.6111, 0.3472, 0.5834, 0.3472, 0.5834, 0.3472, 0.6111, 0.3333, 0.6111, 0.3333, 0.5834, 0.3333, 0.5834, 0.3333, 0.6111, 0.3194, 0.6111, 0.3194, 0.5834, 0.3194, 0.5834, 0.3194, 0.6111, 0.3056, 0.6111, 0.3056, 0.5834, 0.3056, 0.5834, 0.3056, 0.6111, 0.2917, 0.6111, 0.2917, 0.5834, 0.2917, 0.5834, 0.2917, 0.6111, 0.2778, 0.6111, 0.2778, 0.5834, 0.2778, 0.5834, 0.2778, 0.6111, 0.264, 0.6111, 0.264, 0.5834, 0.3749, 0.6111, 0.3749, 0.6389, 0.361, 0.6389, 0.361, 0.6111, 0.361, 0.6111, 0.361, 0.6389, 0.3472, 0.6389, 0.3472, 0.6111, 0.3472, 0.6111, 0.3472, 0.6389, 0.3333, 0.6389, 0.3333, 0.6111, 0.3333, 0.6111, 0.3333, 0.6389, 0.3194, 0.6389, 0.3194, 0.6111, 0.3194, 0.6111, 0.3194, 0.6389, 0.3056, 0.6389, 0.3056, 0.6111, 0.3056, 0.6111, 0.3056, 0.6389, 0.2917, 0.6389, 0.2917, 0.6111, 0.2917, 0.6111, 0.2917, 0.6389, 0.2778, 0.6389, 0.2778, 0.6111, 0.2778, 0.6111, 0.2778, 0.6389, 0.264, 0.6389, 0.264, 0.6111, 0.3749, 0.6389, 0.3749, 0.6666, 0.361, 0.6666, 0.361, 0.6389, 0.361, 0.6389, 0.361, 0.6666, 0.3472, 0.6666, 0.3472, 0.6389, 0.3472, 0.6389, 0.3472, 0.6666, 0.3333, 0.6666, 0.3333, 0.6389, 0.3333, 0.6389, 0.3333, 0.6666, 0.3194, 0.6666, 0.3194, 0.6389, 0.3194, 0.6389, 0.3194, 0.6666, 0.3056, 0.6666, 0.3056, 0.6389, 0.3056, 0.6389, 0.3056, 0.6666, 0.2917, 0.6666, 0.2917, 0.6389, 0.2917, 0.6389, 0.2917, 0.6666, 0.2778, 0.6666, 0.2778, 0.6389, 0.2778, 0.6389, 0.2778, 0.6666, 0.264, 0.6666, 0.264, 0.6389, 0.3749, 0.6666, 0.3749, 0.6944, 0.361, 0.6944, 0.361, 0.6666, 0.361, 0.6666, 0.361, 0.6944, 0.3472, 0.6944, 0.3472, 0.6666, 0.3472, 0.6666, 0.3472, 0.6944, 0.3333, 0.6944, 0.3333, 0.6666, 0.3333, 0.6666, 0.3333, 0.6944, 0.3194, 0.6944, 0.3194, 0.6666, 0.3194, 0.6666, 0.3194, 0.6944, 0.3056, 0.6944, 0.3056, 0.6666, 0.3056, 0.6666, 0.3056, 0.6944, 0.2917, 0.6944, 0.2917, 0.6666, 0.2917, 0.6666, 0.2917, 0.6944, 0.2778, 0.6944, 0.2778, 0.6666, 0.2778, 0.6666, 0.2778, 0.6944, 0.264, 0.6944, 0.264, 0.6666, 0.3749, 0.6944, 0.3749, 0.7221, 0.361, 0.7221, 0.361, 0.6944, 0.361, 0.6944, 0.361, 0.7221, 0.3472, 0.7221, 0.3472, 0.6944, 0.3472, 0.6944, 0.3472, 0.7221, 0.3333, 0.7221, 0.3333, 0.6944, 0.3333, 0.6944, 0.3333, 0.7221, 0.3194, 0.7221, 0.3194, 0.6944, 0.3194, 0.6944, 0.3194, 0.7221, 0.3056, 0.7221, 0.3056, 0.6944, 0.3056, 0.6944, 0.3056, 0.7221, 0.2917, 0.7221, 0.2917, 0.6944, 0.2917, 0.6944, 0.2917, 0.7221, 0.2778, 0.7221, 0.2778, 0.6944, 0.2778, 0.6944, 0.2778, 0.7221, 0.264, 0.7221, 0.264, 0.6944, 0.3749, 0.7221, 0.3749, 0.7499, 0.361, 0.7499, 0.361, 0.7221, 0.361, 0.7221, 0.361, 0.7499, 0.3472, 0.7499, 0.3472, 0.7221, 0.3472, 0.7221, 0.3472, 0.7499, 0.3333, 0.7499, 0.3333, 0.7221, 0.3333, 0.7221, 0.3333, 0.7499, 0.3194, 0.7499, 0.3194, 0.7221, 0.3194, 0.7221, 0.3194, 0.7499, 0.3056, 0.7499, 0.3056, 0.7221, 0.3056, 0.7221, 0.3056, 0.7499, 0.2917, 0.7499, 0.2917, 0.7221, 0.2917, 0.7221, 0.2917, 0.7499, 0.2778, 0.7499, 0.2778, 0.7221, 0.2778, 0.7221, 0.2778, 0.7499, 0.264, 0.7499, 0.264, 0.7221, 0.389, 0.5, 0.389, 0.5278, 0.3751, 0.5278, 0.3751, 0.5, 0.389, 0.5278, 0.389, 0.5556, 0.3751, 0.5556, 0.3751, 0.5278, 0.389, 0.5556, 0.389, 0.5833, 0.3751, 0.5833, 0.3751, 0.5556, 0.389, 0.5833, 0.389, 0.6111, 0.3751, 0.6111, 0.3751, 0.5833, 0.389, 0.6111, 0.389, 0.6389, 0.3751, 0.6389, 0.3751, 0.6111, 0.389, 0.6389, 0.389, 0.6667, 0.3751, 0.6667, 0.3751, 0.6389, 0.389, 0.6667, 0.389, 0.6944, 0.3751, 0.6944, 0.3751, 0.6667, 0.389, 0.6944, 0.389, 0.7222, 0.3751, 0.7222, 0.3751, 0.6944, 0.5, 0.5001, 0.5, 0.5278, 0.4861, 0.5278, 0.4861, 0.5001, 0.4861, 0.5001, 0.4861, 0.5278, 0.4722, 0.5278, 0.4722, 0.5001, 0.4722, 0.5001, 0.4722, 0.5278, 0.4584, 0.5278, 0.4584, 0.5, 0.4584, 0.5, 0.4584, 0.5278, 0.4445, 0.5278, 0.4445, 0.5, 0.4445, 0.5, 0.4445, 0.5278, 0.4306, 0.5278, 0.4306, 0.5, 0.4306, 0.5, 0.4306, 0.5278, 0.4167, 0.5278, 0.4167, 0.5, 0.4167, 0.5, 0.4167, 0.5278, 0.4028, 0.5278, 0.4028, 0.5, 0.4028, 0.5, 0.4028, 0.5278, 0.389, 0.5278, 0.389, 0.5, 0.5, 0.5278, 0.5, 0.5556, 0.4861, 0.5556, 0.4861, 0.5278, 0.4861, 0.5278, 0.4861, 0.5556, 0.4722, 0.5556, 0.4722, 0.5278, 0.4722, 0.5278, 0.4722, 0.5556, 0.4584, 0.5556, 0.4584, 0.5278, 0.4584, 0.5278, 0.4584, 0.5556, 0.4445, 0.5556, 0.4445, 0.5278, 0.4445, 0.5278, 0.4445, 0.5556, 0.4306, 0.5556, 0.4306, 0.5278, 0.4306, 0.5278, 0.4306, 0.5556, 0.4167, 0.5556, 0.4167, 0.5278, 0.4167, 0.5278, 0.4167, 0.5556, 0.4028, 0.5556, 0.4028, 0.5278, 0.4028, 0.5278, 0.4028, 0.5556, 0.389, 0.5556, 0.389, 0.5278, 0.5, 0.5556, 0.5, 0.5834, 0.4861, 0.5834, 0.4861, 0.5556, 0.4861, 0.5556, 0.4861, 0.5834, 0.4722, 0.5834, 0.4722, 0.5556, 0.4722, 0.5556, 0.4722, 0.5834, 0.4584, 0.5833, 0.4584, 0.5556, 0.4584, 0.5556, 0.4584, 0.5833, 0.4445, 0.5833, 0.4445, 0.5556, 0.4445, 0.5556, 0.4445, 0.5833, 0.4306, 0.5833, 0.4306, 0.5556, 0.4306, 0.5556, 0.4306, 0.5833, 0.4167, 0.5833, 0.4167, 0.5556, 0.4167, 0.5556, 0.4167, 0.5833, 0.4028, 0.5833, 0.4028, 0.5556, 0.4028, 0.5556, 0.4028, 0.5833, 0.389, 0.5833, 0.389, 0.5556, 0.5, 0.5834, 0.5, 0.6111, 0.4861, 0.6111, 0.4861, 0.5834, 0.4861, 0.5834, 0.4861, 0.6111, 0.4722, 0.6111, 0.4722, 0.5834, 0.4722, 0.5834, 0.4722, 0.6111, 0.4584, 0.6111, 0.4584, 0.5833, 0.4584, 0.5833, 0.4584, 0.6111, 0.4445, 0.6111, 0.4445, 0.5833, 0.4445, 0.5833, 0.4445, 0.6111, 0.4306, 0.6111, 0.4306, 0.5833, 0.4306, 0.5833, 0.4306, 0.6111, 0.4167, 0.6111, 0.4167, 0.5833, 0.4167, 0.5833, 0.4167, 0.6111, 0.4028, 0.6111, 0.4028, 0.5833, 0.4028, 0.5833, 0.4028, 0.6111, 0.389, 0.6111, 0.389, 0.5833, 0.5, 0.6111, 0.5, 0.6389, 0.4861, 0.6389, 0.4861, 0.6111, 0.4861, 0.6111, 0.4861, 0.6389, 0.4722, 0.6389, 0.4722, 0.6111, 0.4722, 0.6111, 0.4722, 0.6389, 0.4584, 0.6389, 0.4584, 0.6111, 0.4584, 0.6111, 0.4584, 0.6389, 0.4445, 0.6389, 0.4445, 0.6111, 0.4445, 0.6111, 0.4445, 0.6389, 0.4306, 0.6389, 0.4306, 0.6111, 0.4306, 0.6111, 0.4306, 0.6389, 0.4167, 0.6389, 0.4167, 0.6111, 0.4167, 0.6111, 0.4167, 0.6389, 0.4028, 0.6389, 0.4028, 0.6111, 0.4028, 0.6111, 0.4028, 0.6389, 0.389, 0.6389, 0.389, 0.6111, 0.5, 0.6389, 0.5, 0.6666, 0.4861, 0.6666, 0.4861, 0.6389, 0.4861, 0.6389, 0.4861, 0.6666, 0.4722, 0.6666, 0.4722, 0.6389, 0.4722, 0.6389, 0.4722, 0.6666, 0.4584, 0.6667, 0.4584, 0.6389, 0.4584, 0.6389, 0.4584, 0.6667, 0.4445, 0.6667, 0.4445, 0.6389, 0.4445, 0.6389, 0.4445, 0.6667, 0.4306, 0.6667, 0.4306, 0.6389, 0.4306, 0.6389, 0.4306, 0.6667, 0.4167, 0.6667, 0.4167, 0.6389, 0.4167, 0.6389, 0.4167, 0.6667, 0.4028, 0.6667, 0.4028, 0.6389, 0.4028, 0.6389, 0.4028, 0.6667, 0.389, 0.6667, 0.389, 0.6389, 0.5, 0.6666, 0.5, 0.6944, 0.4861, 0.6944, 0.4861, 0.6666, 0.4861, 0.6666, 0.4861, 0.6944, 0.4722, 0.6944, 0.4722, 0.6666, 0.4722, 0.6666, 0.4722, 0.6944, 0.4584, 0.6944, 0.4584, 0.6667, 0.4584, 0.6667, 0.4584, 0.6944, 0.4445, 0.6944, 0.4445, 0.6667, 0.4445, 0.6667, 0.4445, 0.6944, 0.4306, 0.6944, 0.4306, 0.6667, 0.4306, 0.6667, 0.4306, 0.6944, 0.4167, 0.6944, 0.4167, 0.6667, 0.4167, 0.6667, 0.4167, 0.6944, 0.4028, 0.6944, 0.4028, 0.6667, 0.4028, 0.6667, 0.4028, 0.6944, 0.389, 0.6944, 0.389, 0.6667, 0.5, 0.6944, 0.5, 0.7222, 0.4861, 0.7222, 0.4861, 0.6944, 0.4861, 0.6944, 0.4861, 0.7222, 0.4722, 0.7222, 0.4722, 0.6944, 0.4722, 0.6944, 0.4722, 0.7222, 0.4584, 0.7222, 0.4584, 0.6944, 0.4584, 0.6944, 0.4584, 0.7222, 0.4445, 0.7222, 0.4445, 0.6944, 0.4445, 0.6944, 0.4445, 0.7222, 0.4306, 0.7222, 0.4306, 0.6944, 0.4306, 0.6944, 0.4306, 0.7222, 0.4167, 0.7222, 0.4167, 0.6944, 0.4167, 0.6944, 0.4167, 0.7222, 0.4028, 0.7222, 0.4028, 0.6944, 0.4028, 0.6944, 0.4028, 0.7222, 0.389, 0.7222, 0.389, 0.6944, 0.5, 0.7222, 0.5, 0.7499, 0.4861, 0.7499, 0.4861, 0.7222, 0.4861, 0.7222, 0.4861, 0.7499, 0.4722, 0.7499, 0.4722, 0.7222, 0.4722, 0.7222, 0.4722, 0.7499, 0.4584, 0.75, 0.4584, 0.7222, 0.4584, 0.7222, 0.4584, 0.75, 0.4445, 0.75, 0.4445, 0.7222, 0.4445, 0.7222, 0.4445, 0.75, 0.4306, 0.75, 0.4306, 0.7222, 0.4306, 0.7222, 0.4306, 0.75, 0.4167, 0.75, 0.4167, 0.7222, 0.4167, 0.7222, 0.4167, 0.75, 0.4028, 0.75, 0.4028, 0.7222, 0.4028, 0.7222, 0.4028, 0.75, 0.389, 0.75, 0.389, 0.7222, 0.01395, 0.5, 0.01395, 0.5278, 7.071e-05, 0.5278, 7.071e-05, 0.5, 0.01395, 0.5278, 0.01395, 0.5556, 7.072e-05, 0.5556, 7.071e-05, 0.5278, 0.01395, 0.5556, 0.01395, 0.5833, 7.073e-05, 0.5833, 7.072e-05, 0.5556, 0.01395, 0.5833, 0.01395, 0.6111, 7.073e-05, 0.6111, 7.073e-05, 0.5833, 0.01395, 0.6111, 0.01395, 0.6389, 7.074e-05, 0.6389, 7.073e-05, 0.6111, 0.01395, 0.6389, 0.01395, 0.6667, 7.075e-05, 0.6667, 7.074e-05, 0.6389, 0.01395, 0.6667, 0.01395, 0.6944, 7.075e-05, 0.6944, 7.075e-05, 0.6667, 0.01395, 0.6944, 0.01395, 0.7222, 7.076e-05, 0.7222, 7.075e-05, 0.6944, 0.125, 0.5001, 0.125, 0.5278, 0.1111, 0.5278, 0.1111, 0.5001, 0.1111, 0.5001, 0.1111, 0.5278, 0.09724, 0.5278, 0.09724, 0.5001, 0.09724, 0.5001, 0.09724, 0.5278, 0.08336, 0.5278, 0.08336, 0.5, 0.08336, 0.5, 0.08336, 0.5278, 0.06948, 0.5278, 0.06948, 0.5, 0.06948, 0.5, 0.06948, 0.5278, 0.05559, 0.5278, 0.05559, 0.5, 0.05559, 0.5, 0.05559, 0.5278, 0.04171, 0.5278, 0.04171, 0.5, 0.04171, 0.5, 0.04171, 0.5278, 0.02783, 0.5278, 0.02783, 0.5, 0.02783, 0.5, 0.02783, 0.5278, 0.01395, 0.5278, 0.01395, 0.5, 0.125, 0.5278, 0.125, 0.5556, 0.1111, 0.5556, 0.1111, 0.5278, 0.1111, 0.5278, 0.1111, 0.5556, 0.09724, 0.5556, 0.09724, 0.5278, 0.09724, 0.5278, 0.09724, 0.5556, 0.08336, 0.5556, 0.08336, 0.5278, 0.08336, 0.5278, 0.08336, 0.5556, 0.06948, 0.5556, 0.06948, 0.5278, 0.06948, 0.5278, 0.06948, 0.5556, 0.05559, 0.5556, 0.05559, 0.5278, 0.05559, 0.5278, 0.05559, 0.5556, 0.04171, 0.5556, 0.04171, 0.5278, 0.04171, 0.5278, 0.04171, 0.5556, 0.02783, 0.5556, 0.02783, 0.5278, 0.02783, 0.5278, 0.02783, 0.5556, 0.01395, 0.5556, 0.01395, 0.5278, 0.125, 0.5556, 0.125, 0.5834, 0.1111, 0.5834, 0.1111, 0.5556, 0.1111, 0.5556, 0.1111, 0.5834, 0.09724, 0.5834, 0.09724, 0.5556, 0.09724, 0.5556, 0.09724, 0.5834, 0.08336, 0.5833, 0.08336, 0.5556, 0.08336, 0.5556, 0.08336, 0.5833, 0.06948, 0.5833, 0.06948, 0.5556, 0.06948, 0.5556, 0.06948, 0.5833, 0.05559, 0.5833, 0.05559, 0.5556, 0.05559, 0.5556, 0.05559, 0.5833, 0.04171, 0.5833, 0.04171, 0.5556, 0.04171, 0.5556, 0.04171, 0.5833, 0.02783, 0.5833, 0.02783, 0.5556, 0.02783, 0.5556, 0.02783, 0.5833, 0.01395, 0.5833, 0.01395, 0.5556, 0.125, 0.5834, 0.125, 0.6111, 0.1111, 0.6111, 0.1111, 0.5834, 0.1111, 0.5834, 0.1111, 0.6111, 0.09724, 0.6111, 0.09724, 0.5834, 0.09724, 0.5834, 0.09724, 0.6111, 0.08336, 0.6111, 0.08336, 0.5833, 0.08336, 0.5833, 0.08336, 0.6111, 0.06948, 0.6111, 0.06948, 0.5833, 0.06948, 0.5833, 0.06948, 0.6111, 0.05559, 0.6111, 0.05559, 0.5833, 0.05559, 0.5833, 0.05559, 0.6111, 0.04171, 0.6111, 0.04171, 0.5833, 0.04171, 0.5833, 0.04171, 0.6111, 0.02783, 0.6111, 0.02783, 0.5833, 0.02783, 0.5833, 0.02783, 0.6111, 0.01395, 0.6111, 0.01395, 0.5833, 0.125, 0.6111, 0.125, 0.6389, 0.1111, 0.6389, 0.1111, 0.6111, 0.1111, 0.6111, 0.1111, 0.6389, 0.09724, 0.6389, 0.09724, 0.6111, 0.09724, 0.6111, 0.09724, 0.6389, 0.08336, 0.6389, 0.08336, 0.6111, 0.08336, 0.6111, 0.08336, 0.6389, 0.06948, 0.6389, 0.06948, 0.6111, 0.06948, 0.6111, 0.06948, 0.6389, 0.05559, 0.6389, 0.05559, 0.6111, 0.05559, 0.6111, 0.05559, 0.6389, 0.04171, 0.6389, 0.04171, 0.6111, 0.04171, 0.6111, 0.04171, 0.6389, 0.02783, 0.6389, 0.02783, 0.6111, 0.02783, 0.6111, 0.02783, 0.6389, 0.01395, 0.6389, 0.01395, 0.6111, 0.125, 0.6389, 0.125, 0.6666, 0.1111, 0.6666, 0.1111, 0.6389, 0.1111, 0.6389, 0.1111, 0.6666, 0.09724, 0.6666, 0.09724, 0.6389, 0.09724, 0.6389, 0.09724, 0.6666, 0.08336, 0.6667, 0.08336, 0.6389, 0.08336, 0.6389, 0.08336, 0.6667, 0.06948, 0.6667, 0.06948, 0.6389, 0.06948, 0.6389, 0.06948, 0.6667, 0.05559, 0.6667, 0.05559, 0.6389, 0.05559, 0.6389, 0.05559, 0.6667, 0.04171, 0.6667, 0.04171, 0.6389, 0.04171, 0.6389, 0.04171, 0.6667, 0.02783, 0.6667, 0.02783, 0.6389, 0.02783, 0.6389, 0.02783, 0.6667, 0.01395, 0.6667, 0.01395, 0.6389, 0.125, 0.6666, 0.125, 0.6944, 0.1111, 0.6944, 0.1111, 0.6666, 0.1111, 0.6666, 0.1111, 0.6944, 0.09724, 0.6944, 0.09724, 0.6666, 0.09724, 0.6666, 0.09724, 0.6944, 0.08336, 0.6944, 0.08336, 0.6667, 0.08336, 0.6667, 0.08336, 0.6944, 0.06948, 0.6944, 0.06948, 0.6667, 0.06948, 0.6667, 0.06948, 0.6944, 0.05559, 0.6944, 0.05559, 0.6667, 0.05559, 0.6667, 0.05559, 0.6944, 0.04171, 0.6944, 0.04171, 0.6667, 0.04171, 0.6667, 0.04171, 0.6944, 0.02783, 0.6944, 0.02783, 0.6667, 0.02783, 0.6667, 0.02783, 0.6944, 0.01395, 0.6944, 0.01395, 0.6667, 0.125, 0.6944, 0.125, 0.7222, 0.1111, 0.7222, 0.1111, 0.6944, 0.1111, 0.6944, 0.1111, 0.7222, 0.09724, 0.7222, 0.09724, 0.6944, 0.09724, 0.6944, 0.09724, 0.7222, 0.08336, 0.7222, 0.08336, 0.6944, 0.08336, 0.6944, 0.08336, 0.7222, 0.06948, 0.7222, 0.06948, 0.6944, 0.06948, 0.6944, 0.06948, 0.7222, 0.05559, 0.7222, 0.05559, 0.6944, 0.05559, 0.6944, 0.05559, 0.7222, 0.04171, 0.7222, 0.04171, 0.6944, 0.04171, 0.6944, 0.04171, 0.7222, 0.02783, 0.7222, 0.02783, 0.6944, 0.02783, 0.6944, 0.02783, 0.7222, 0.01395, 0.7222, 0.01395, 0.6944, 0.125, 0.7222, 0.125, 0.7499, 0.1111, 0.7499, 0.1111, 0.7222, 0.1111, 0.7222, 0.1111, 0.7499, 0.09724, 0.7499, 0.09724, 0.7222, 0.09724, 0.7222, 0.09724, 0.7499, 0.08336, 0.75, 0.08336, 0.7222, 0.08336, 0.7222, 0.08336, 0.75, 0.06948, 0.75, 0.06948, 0.7222, 0.06948, 0.7222, 0.06948, 0.75, 0.05559, 0.75, 0.05559, 0.7222, 0.05559, 0.7222, 0.05559, 0.75, 0.04171, 0.75, 0.04171, 0.7222, 0.04171, 0.7222, 0.04171, 0.75, 0.02783, 0.75, 0.02783, 0.7222, 0.02783, 0.7222, 0.02783, 0.75, 0.01395, 0.75, 0.01395, 0.7222, 0.2361, 0.6111, 0.2361, 0.6389, 0.2222, 0.6389, 0.2222, 0.6111, 0.2222, 0.6111, 0.2222, 0.6389, 0.2084, 0.6389, 0.2084, 0.6111, 0.1667, 0.6111, 0.1667, 0.6389, 0.1528, 0.6389, 0.1528, 0.6111, 0.1528, 0.6111, 0.1528, 0.6389, 0.139, 0.6389, 0.139, 0.6111, 0.2084, 0.6389, 0.2084, 0.6111, 0.2084, 0.6111, 0.2084, 0.6389, 0.2361, 0.6389, 0.2222, 0.6389, 0.2222, 0.6389, 0.2361, 0.6389, 0.139, 0.6111, 0.1528, 0.6111, 0.1528, 0.6111, 0.139, 0.6111, 0.2222, 0.6389, 0.2084, 0.6389, 0.2084, 0.6389, 0.2222, 0.6389, 0.2222, 0.6111, 0.2361, 0.6111, 0.2361, 0.6111, 0.2222, 0.6111, 0.2361, 0.6111, 0.2361, 0.6389, 0.2361, 0.6389, 0.2361, 0.6111, 0.139, 0.6389, 0.139, 0.6111, 0.139, 0.6111, 0.139, 0.6389, 0.1667, 0.6389, 0.1528, 0.6389, 0.1528, 0.6389, 0.1667, 0.6389, 0.2222, 0.5278, 0.2222, 0.5556, 0.2084, 0.5556, 0.2084, 0.5278, 0.2084, 0.5278, 0.2084, 0.5556, 0.1945, 0.5556, 0.1945, 0.5278, 0.1945, 0.5278, 0.1945, 0.5556, 0.1806, 0.5556, 0.1806, 0.5278, 0.1806, 0.5278, 0.1806, 0.5556, 0.1667, 0.5556, 0.1667, 0.5278, 0.1667, 0.5278, 0.1667, 0.5556, 0.1528, 0.5556, 0.1528, 0.5278, 0.2084, 0.5556, 0.1945, 0.5556, 0.1945, 0.5556, 0.2084, 0.5556, 0.2084, 0.5278, 0.2222, 0.5278, 0.2222, 0.5278, 0.2084, 0.5278, 0.1528, 0.5278, 0.1667, 0.5278, 0.1667, 0.5278, 0.1528, 0.5278, 0.1945, 0.5556, 0.1806, 0.5556, 0.1806, 0.5556, 0.1945, 0.5556, 0.1945, 0.5278, 0.2084, 0.5278, 0.2084, 0.5278, 0.1945, 0.5278, 0.1528, 0.5556, 0.1528, 0.5278, 0.1528, 0.5278, 0.1528, 0.5556, 0.1806, 0.5556, 0.1667, 0.5556, 0.1667, 0.5556, 0.1806, 0.5556])
me_cube_001.use_remesh_preserve_volume = False
me_cube_001.use_remesh_preserve_attributes = False
me_cube_001.use_mirror_vertex_groups = False
me_cube_001.update()
arm_facerig = bpy.data.armatures.new('facerig')  # bones are not reproduced
arm_armature = bpy.data.armatures.new('Armature')  # bones are not reproduced

# ---- objects
ob_facerig = bpy.data.objects.new('facerig', arm_facerig)
ob_teeth_d = bpy.data.objects.new('teeth-d', me_cube_004)
ob_mouth_back = bpy.data.objects.new('mouth-back', me_plane_009)
ob_eye_whites = bpy.data.objects.new('eye-whites', me_plane)
ob_armature = bpy.data.objects.new('Armature', arm_armature)
ob_torso = bpy.data.objects.new('torso', me_cube_001)

# ---- transforms, parenting, visibility, modifiers, constraints
ob_facerig.location = (0.0, -0.4, 2.6)
ob_facerig.rotation_euler = (-0.0, 1.571, 0.0)
ob_facerig.scale = (0.06, 0.06, 0.06)
ob_facerig.show_in_front = True
ob_facerig.lineart.crease_threshold = 0.0
ob_teeth_d.parent = ob_facerig
ob_teeth_d.matrix_parent_inverse = Matrix(((1.258e-06, 1.033e-05, -16.67, 43.33), (-1.421e-14, 16.67, 0.0, 6.667), (16.67, -7.8e-13, 1.258e-06, -3.272e-06), (0.0, 0.0, 0.0, 1.0)))
ob_teeth_d.location = (0.0, -0.35, 2.47)
ob_teeth_d.scale = (0.24, 0.025, 0.025)
ob_teeth_d.lineart.crease_threshold = 0.0
_vg = ob_teeth_d.vertex_groups.new(name='lip-u')
for _i, _w in zip([0, 1, 2, 3, 4, 5, 6, 7], [1.0, 1.0, 1.0, 1.0, 0.0, 0.0, 0.0, 0.0]): _vg.add([_i], _w, 'REPLACE')
_vg = ob_teeth_d.vertex_groups.new(name='lip-d')
for _i, _w in zip([4, 5, 6, 7, 16, 17, 18, 19], [1.0, 1.0, 1.0, 1.0, 0.0, 0.0, 0.0, 0.0]): _vg.add([_i], _w, 'REPLACE')
_vg = ob_teeth_d.vertex_groups.new(name='teeth-u')
_vg.add([8, 9, 10, 11, 12, 13, 14, 15], 1.0, 'REPLACE')
_vg = ob_teeth_d.vertex_groups.new(name='teeth-d')
for _i, _w in zip([16, 17, 18, 19, 20, 21, 22, 23], [1.0, 1.0, 1.0, 1.0, 1.0, 0.9792, 1.0, 0.9786]): _vg.add([_i], _w, 'REPLACE')
_vg = ob_teeth_d.vertex_groups.new(name='eyeball-l')
_vg.add([56, 57, 58, 59, 60, 61, 62, 63], 1.0, 'REPLACE')
_vg = ob_teeth_d.vertex_groups.new(name='eyeball-r')
_vg.add([64, 65, 66, 67, 68, 69, 70, 71], 1.0, 'REPLACE')
_vg = ob_teeth_d.vertex_groups.new(name='eyelid-ru')
for _i, _w in zip([32, 33, 34, 35, 36, 37, 38, 39, 40, 41, 42, 43, 44, 45, 46, 47, 48, 49, 50, 51, 52, 53, 54, 55, 59], [0.0, 0.0, 0.0, 0.0, 0.0, 0.0, 0.0, 0.0, 1.0, 1.0, 1.0, 1.0, 1.0, 1.0, 1.0, 1.0, 0.0, 0.0, 0.0, 0.0, 0.0, 0.0, 0.0, 0.0, 0.0]): _vg.add([_i], _w, 'REPLACE')
_vg = ob_teeth_d.vertex_groups.new(name='eyelid-rd')
for _i, _w in zip([0, 1, 2, 3, 4, 5, 6, 7, 8, 9, 10, 11, 12, 13, 14, 15, 19, 21, 32, 34, 35, 36, 39, 40, 41, 42, 43, 44, 45, 46, 47, 48, 49, 50, 51, 52, 53, 54, 55, 64, 66, 67], [0.0, 0.0, 0.0, 0.0, 0.0, 0.0, 0.0, 0.0, 0.0, 0.0, 0.0, 0.0, 0.0, 0.0, 0.0, 0.0, 0.0, 0.0, 0.0, 0.0, 0.0, 0.0, 0.0, 0.0, 0.0, 0.0, 0.0, 0.0, 0.0, 0.0, 0.0, 1.0, 1.0, 1.0, 1.0, 1.0, 1.0, 1.0, 1.0, 0.0, 0.0, 0.0]): _vg.add([_i], _w, 'REPLACE')
_vg = ob_teeth_d.vertex_groups.new(name='eyelid-ld')
for _i, _w in zip([0, 1, 2, 3, 4, 5, 6, 7, 8, 9, 10, 11, 12, 13, 14, 15, 17, 19, 21, 24, 25, 26, 27, 28, 29, 30, 31, 32, 33, 34, 35, 36, 37, 38, 39, 57, 59, 61, 63], [0.0, 0.0, 0.0, 0.0, 0.0, 0.0, 0.0, 0.0, 0.0, 0.0, 0.0, 0.0, 0.0, 0.0, 0.0, 0.0, 0.0, 0.0, 0.0, 1.0, 1.0, 1.0, 1.0, 1.0, 1.0, 1.0, 1.0, 0.0, 0.0, 0.0, 0.0, 0.0, 0.0, 0.0, 0.0, 0.0, 0.0, 0.0, 0.0]): _vg.add([_i], _w, 'REPLACE')
_vg = ob_teeth_d.vertex_groups.new(name='eyelid-lu')
for _i, _w in zip([24, 25, 26, 27, 28, 29, 30, 31, 32, 33, 34, 35, 36, 37, 38, 39, 40, 41, 42, 43, 44, 45, 46, 47], [0.0, 0.0, 0.0, 0.0, 0.0, 0.0, 0.0, 0.0, 1.0, 1.0, 1.0, 1.0, 1.0, 1.0, 1.0, 1.0, 0.0, 0.0, 0.0, 0.0, 0.0, 0.0, 0.0, 0.0]): _vg.add([_i], _w, 'REPLACE')
_m = ob_teeth_d.modifiers.new('Armature', 'ARMATURE')
_m.object = ob_facerig
ob_mouth_back.location = (0.0, -0.26, 2.536)
ob_mouth_back.rotation_euler = (1.571, -0.0, 0.0)
ob_mouth_back.scale = (0.3, 0.12, 0.3)
ob_mouth_back.hide_viewport = True
ob_mouth_back.lineart.crease_threshold = 0.0
ob_eye_whites.location = (0.0, -0.36, 2.8)
ob_eye_whites.rotation_euler = (1.571, -0.0, 0.0)
ob_eye_whites.scale = (0.33, 0.066, 0.33)
ob_eye_whites.hide_viewport = True
ob_eye_whites.lineart.crease_threshold = 0.0
ob_armature.location = (0.0, 0.0, 1.2)
ob_armature.hide_viewport = True
ob_armature.lineart.crease_threshold = 0.0
ob_torso.parent = ob_armature
ob_torso.matrix_parent_inverse = Matrix(((1.0, 0.0, 0.0, -0.0), (0.0, 1.0, 0.0, -0.0), (0.0, 0.0, 1.0, -1.2), (0.0, 0.0, 0.0, 1.0)))
ob_torso.location = (0.0, 0.0, 2.0)
ob_torso.hide_viewport = True
ob_torso.lineart.crease_threshold = 0.0
_vg = ob_torso.vertex_groups.new(name='Bone')
for _i, _w in zip([1, 3, 5, 7, 17, 19, 21, 23, 32, 33, 34, 35, 36, 37, 38, 39, 56, 57, 58, 59], [0.0, 0.0, 0.0, 0.0, 0.0, 0.0, 0.0, 0.0, 1.0, 0.0, 1.0, 0.0, 1.0, 0.0, 1.0, 0.0, 0.5, 0.5, 0.5, 0.5]): _vg.add([_i], _w, 'REPLACE')
_vg = ob_torso.vertex_groups.new(name='Bone.001')
for _i, _w in zip([33, 35, 37, 39, 56, 57, 58, 59], [1.0, 1.0, 1.0, 1.0, 0.5, 0.5, 0.5, 0.5]): _vg.add([_i], _w, 'REPLACE')
_vg = ob_torso.vertex_groups.new(name='Bone.003')
for _i, _w in zip([24, 25, 26, 27, 28, 29, 30, 31, 32, 33, 35, 36, 37, 38, 39, 52, 53, 54, 55], [0.003148, 0.9651, 0.008836, 0.9648, 0.008836, 0.9648, 0.003148, 0.9651, 0.0, 0.0, 0.0, 0.0, 0.0, 0.0, 0.0, 0.4841, 0.4868, 0.4841, 0.4868]): _vg.add([_i], _w, 'REPLACE')
_vg = ob_torso.vertex_groups.new(name='Bone.004')
for _i, _w in zip([24, 25, 26, 27, 28, 29, 30, 31, 52, 53, 54, 55], [0.9734, 0.01984, 0.9706, 0.02045, 0.9706, 0.02045, 0.9734, 0.01984, 0.4966, 0.4955, 0.4966, 0.4955]): _vg.add([_i], _w, 'REPLACE')
_vg = ob_torso.vertex_groups.new(name='Bone.005')
for _i, _w in zip([8, 9, 10, 11, 12, 13, 14, 15, 32, 33, 35, 36, 37, 38, 39, 48, 49, 50, 51], [0.003148, 0.9651, 0.008836, 0.9648, 0.008836, 0.9648, 0.003148, 0.9651, 0.0, 0.0, 0.0, 0.0, 0.0, 0.0, 0.0, 0.4841, 0.4868, 0.4841, 0.4868]): _vg.add([_i], _w, 'REPLACE')
_vg = ob_torso.vertex_groups.new(name='Bone.006')
for _i, _w in zip([8, 9, 10, 11, 12, 13, 14, 15, 33, 35, 48, 49, 50, 51], [0.9734, 0.01984, 0.9706, 0.02045, 0.9706, 0.02045, 0.9734, 0.01984, 0.0, 0.0, 0.4966, 0.4955, 0.4966, 0.4955]): _vg.add([_i], _w, 'REPLACE')
_vg = ob_torso.vertex_groups.new(name='Bone.002')
for _i, _w in zip([32, 33, 35, 36, 37, 39, 40, 41, 42, 43, 44, 45, 46, 47, 68, 69, 70, 71, 72, 73, 74, 75, 76, 77, 78, 79, 80, 81, 82, 83, 84, 85, 86, 87, 88, 89, 90, 91, 92, 93, 94, 95, 96, 97, 98, 99, 100, 101, 102, 103, 104, 105, 106, 107, 108, 109, 110, 111, 112, 113, 114, 115, 116, 117, 118, 119, 120, 121, 122, 123, 124, 125, 126, 127, 128, 129, 130, 131, 132, 133, 134, 135, 136, 137, 138, 139, 140, 141, 142, 143, 144, 145, 146, 147, 148, 149, 150, 151, 152, 153, 154, 155, 156, 157, 158, 159, 160, 161, 162, 163, 164, 165, 166, 167, 168, 169, 170, 171, 172, 173, 174, 175, 176, 177, 178, 179, 180, 181, 182, 183, 184, 185, 186, 187, 188, 189, 190, 191, 192, 193, 194, 195, 196, 197, 198, 199, 200, 201, 202, 203, 204, 205, 206, 207, 208, 209, 210, 211, 212, 213, 214, 215, 216, 217, 218, 219, 220, 221, 222, 223, 224, 225, 226, 227, 228, 229, 230, 231, 232, 233, 234, 235, 236, 237, 238, 239, 240, 241, 242, 243, 244, 245, 246, 247, 248, 249, 250, 251, 252, 253, 254, 255, 256, 257, 258, 259, 260, 261, 262, 263, 264, 265, 266, 267, 268, 269, 270, 271, 272, 273, 274, 275, 276, 277, 278, 279, 280, 281, 282, 283, 284, 285, 286, 287, 288, 289, 290, 291, 292, 293, 294, 295, 296, 297, 298, 299, 300, 301, 302, 303, 304, 305, 306, 307, 308, 309, 310, 311, 312, 313, 314, 315, 316, 317, 318, 319, 320, 321, 322, 323, 324, 325, 326, 327, 328, 329, 330, 331, 332, 333, 334, 335, 336, 337, 338, 339, 340, 341, 342, 343, 344, 345, 346, 347, 348, 349, 350, 351, 352, 353, 354, 355, 356, 357, 358, 359, 360, 361, 362, 363, 364, 365, 366, 367, 368, 369, 370, 371, 372, 373, 374, 375, 376, 377, 378, 379, 380, 381, 382, 383, 384, 385, 386, 387, 388, 389, 390, 391, 392, 393, 394, 395, 396, 397, 398, 399, 400, 401, 402, 403, 404, 405, 406, 407, 408, 409, 410, 411, 412, 413, 414, 415, 416, 417, 418, 419, 420, 421, 422, 423, 424, 425, 426, 427, 428, 429, 430, 431, 432, 433, 434, 435, 436, 437, 438, 439, 440, 441, 442, 443, 444, 445, 446, 447, 448, 449, 450, 451, 452, 453, 454, 455, 456, 457, 458, 459, 460, 461, 462, 463, 464, 465, 466, 467, 468, 469, 470, 471, 472, 473, 474, 475, 476, 477, 478, 479, 480, 481, 482, 483, 484, 485, 486, 487, 488, 489, 490, 491, 492, 493, 494, 495, 496, 497, 498, 499, 500, 501, 502, 503, 504, 505, 506, 507, 508, 509, 510, 511, 512, 513, 514, 515, 516, 517, 518, 519, 520, 521, 522, 523, 524, 525, 526, 527, 528, 529, 530, 531, 532, 533, 534, 535, 536, 537, 538, 539, 540, 541, 542, 543, 544, 545, 546, 547, 548, 549, 550, 551, 552, 553, 554, 555, 556, 557, 558, 559, 560, 561, 562, 563, 564, 565, 566, 567, 568, 569, 570, 571], [0.0, 0.0, 0.0, 0.0, 0.0, 0.0, 1.0, 1.0, 1.0, 1.0, 1.0, 1.0, 1.0, 1.0, 1.0, 1.0, 1.0, 1.0, 1.0, 1.0, 1.0, 1.0, 1.0, 1.0, 1.0, 1.0, 1.0, 1.0, 1.0, 1.0, 1.0, 1.0, 1.0, 1.0, 1.0, 1.0, 1.0, 1.0, 1.0, 1.0, 1.0, 1.0, 1.0, 1.0, 1.0, 1.0, 1.0, 1.0, 1.0, 1.0, 1.0, 1.0, 1.0, 1.0, 1.0, 1.0, 1.0, 1.0, 1.0, 1.0, 1.0, 1.0, 1.0, 1.0, 1.0, 1.0, 1.0, 1.0, 1.0, 1.0, 1.0, 1.0, 1.0, 1.0, 1.0, 1.0, 1.0, 1.0, 1.0, 1.0, 1.0, 1.0, 1.0, 1.0, 1.0, 1.0, 1.0, 1.0, 1.0, 1.0, 1.0, 1.0, 1.0, 1.0, 1.0, 1.0, 1.0, 1.0, 1.0, 1.0, 1.0, 1.0, 1.0, 1.0, 1.0, 1.0, 1.0, 1.0, 1.0, 1.0, 1.0, 1.0, 1.0, 1.0, 1.0, 1.0, 1.0, 1.0, 1.0, 1.0, 1.0, 1.0, 1.0, 1.0, 1.0, 1.0, 1.0, 1.0, 1.0, 1.0, 1.0, 1.0, 1.0, 1.0, 1.0, 1.0, 1.0, 1.0, 1.0, 1.0, 1.0, 1.0, 1.0, 1.0, 1.0, 1.0, 1.0, 1.0, 1.0, 1.0, 1.0, 1.0, 1.0, 1.0, 1.0, 1.0, 1.0, 1.0, 1.0, 1.0, 1.0, 1.0, 1.0, 1.0, 1.0, 1.0, 1.0, 1.0, 1.0, 1.0, 1.0, 1.0, 1.0, 1.0, 1.0, 1.0, 1.0, 1.0, 1.0, 1.0, 1.0, 1.0, 1.0, 1.0, 1.0, 1.0, 1.0, 1.0, 1.0, 1.0, 1.0, 1.0, 1.0, 1.0, 1.0, 1.0, 1.0, 1.0, 1.0, 1.0, 1.0, 1.0, 1.0, 1.0, 1.0, 1.0, 1.0, 1.0, 1.0, 1.0, 1.0, 1.0, 1.0, 1.0, 1.0, 1.0, 1.0, 1.0, 1.0, 1.0, 1.0, 1.0, 1.0, 1.0, 1.0, 1.0, 1.0, 1.0, 1.0, 1.0, 1.0, 1.0, 1.0, 1.0, 1.0, 1.0, 1.0, 1.0, 1.0, 1.0, 1.0, 1.0, 1.0, 1.0, 1.0, 1.0, 1.0, 1.0, 1.0, 1.0, 1.0, 1.0, 1.0, 1.0, 1.0, 1.0, 1.0, 1.0, 1.0, 1.0, 1.0, 1.0, 1.0, 1.0, 1.0, 1.0, 1.0, 1.0, 1.0, 1.0, 1.0, 1.0, 1.0, 1.0, 1.0, 1.0, 1.0, 1.0, 1.0, 1.0, 1.0, 1.0, 1.0, 1.0, 1.0, 1.0, 1.0, 1.0, 1.0, 1.0, 1.0, 1.0, 1.0, 1.0, 1.0, 1.0, 1.0, 1.0, 1.0, 1.0, 1.0, 1.0, 1.0, 1.0, 1.0, 1.0, 1.0, 1.0, 1.0, 1.0, 1.0, 1.0, 1.0, 1.0, 1.0, 1.0, 1.0, 1.0, 1.0, 1.0, 1.0, 1.0, 1.0, 1.0, 1.0, 1.0, 1.0, 1.0, 1.0, 1.0, 1.0, 1.0, 1.0, 1.0, 1.0, 1.0, 1.0, 1.0, 1.0, 1.0, 1.0, 1.0, 1.0, 1.0, 1.0, 1.0, 1.0, 1.0, 1.0, 1.0, 1.0, 1.0, 1.0, 1.0, 1.0, 1.0, 1.0, 1.0, 1.0, 1.0, 1.0, 1.0, 1.0, 1.0, 1.0, 1.0, 1.0, 1.0, 1.0, 1.0, 1.0, 1.0, 1.0, 1.0, 1.0, 1.0, 1.0, 1.0, 1.0, 1.0, 1.0, 1.0, 1.0, 1.0, 1.0, 1.0, 1.0, 1.0, 1.0, 1.0, 1.0, 1.0, 1.0, 1.0, 1.0, 1.0, 1.0, 1.0, 1.0, 1.0, 1.0, 1.0, 1.0, 1.0, 1.0, 1.0, 1.0, 1.0, 1.0, 1.0, 1.0, 1.0, 1.0, 1.0, 1.0, 1.0, 1.0, 1.0, 1.0, 1.0, 1.0, 1.0, 1.0, 1.0, 1.0, 1.0, 1.0, 1.0, 1.0, 1.0, 1.0, 1.0, 1.0, 1.0, 1.0, 1.0, 1.0, 1.0, 1.0, 1.0, 1.0, 1.0, 1.0, 1.0, 1.0, 1.0, 1.0, 1.0, 1.0, 1.0, 1.0, 1.0, 1.0, 1.0, 1.0, 1.0, 1.0, 1.0, 1.0, 1.0, 1.0, 1.0, 1.0, 1.0, 1.0, 1.0, 1.0, 1.0, 1.0, 1.0, 1.0, 1.0, 1.0, 1.0, 1.0, 1.0, 1.0, 1.0, 1.0, 1.0, 1.0, 1.0, 1.0, 1.0, 1.0, 1.0, 1.0, 1.0, 1.0, 1.0, 1.0, 1.0, 1.0, 1.0, 1.0, 1.0, 1.0, 1.0, 1.0, 1.0, 1.0, 1.0, 1.0, 1.0, 1.0, 1.0, 1.0, 1.0, 1.0, 1.0, 1.0, 1.0, 1.0, 1.0, 1.0, 1.0, 1.0, 1.0]): _vg.add([_i], _w, 'REPLACE')
_vg = ob_torso.vertex_groups.new(name='Bone.009')
for _i, _w in zip([17, 19, 21, 23, 32, 33, 34, 35, 36, 37, 38, 39, 64, 65, 66, 67], [1.0, 1.0, 1.0, 1.0, 0.0, 0.0, 0.0, 0.0, 0.0, 0.0, 0.0, 0.0, 0.5, 0.5, 0.5, 0.5]): _vg.add([_i], _w, 'REPLACE')
_vg = ob_torso.vertex_groups.new(name='Bone.011')
for _i, _w in zip([16, 18, 20, 21, 22, 23, 64, 65, 66, 67], [0.973, 0.9702, 0.9703, 0.0003904, 0.9732, 0.007818, 0.4865, 0.4851, 0.4905, 0.4853]): _vg.add([_i], _w, 'REPLACE')
_vg = ob_torso.vertex_groups.new(name='Bone.010')
for _i, _w in zip([1, 3, 5, 7, 32, 33, 34, 35, 36, 37, 38, 39, 60, 61, 62, 63], [1.0, 1.0, 1.0, 1.0, 0.0, 0.0, 0.0, 0.0, 0.0, 0.0, 0.0, 0.0, 0.5, 0.5, 0.5, 0.5]): _vg.add([_i], _w, 'REPLACE')
_vg = ob_torso.vertex_groups.new(name='Bone.012')
for _i, _w in zip([0, 1, 2, 3, 4, 6, 60, 61, 62, 63], [0.9732, 0.007818, 0.9703, 0.0003904, 0.9702, 0.973, 0.4905, 0.4853, 0.4865, 0.4851]): _vg.add([_i], _w, 'REPLACE')
_m = ob_torso.modifiers.new('Armature', 'ARMATURE')
_m.object = ob_armature
_m.use_deform_preserve_volume = True

# ---- collection membership
col_collection_1.objects.link(ob_facerig)
col_collection_1.objects.link(ob_teeth_d)
col_collection_1.objects.link(ob_mouth_back)
col_collection_1.objects.link(ob_eye_whites)
col_collection_1.objects.link(ob_armature)
col_collection_1.objects.link(ob_torso)

# ---- scene / render settings (as saved in the file)
scene.frame_start = 1; scene.frame_end = 250; scene.frame_set(1)
scene.render.engine = 'BLENDER_EEVEE_NEXT'
scene.render.resolution_percentage = 50
scene.render.dither_intensity = 0.0
scene.cycles.use_denoising = False
scene.cycles.samples = 128
scene.cycles.sampling_pattern = 'TABULATED_SOBOL'
scene.cycles.light_sampling_threshold = 0.0
scene.cycles.use_adaptive_sampling = False
scene.cycles.use_light_tree = False
scene.cycles.blur_glossy = 0.0
scene.cycles.sample_clamp_indirect = 0.0
scene.view_settings.view_transform = 'Standard'
bpy.context.view_layer.update()

# ---- added for rendering (the .blend has no active camera and no usable light): camera, sun
cam_auto = bpy.data.cameras.new('AutoCamera')
cam_auto.lens = 50.0
cam_auto.sensor_width = 36.0
cam_auto.clip_end = 1000.0
ob_auto_camera = bpy.data.objects.new('AutoCamera', cam_auto)
scene.collection.objects.link(ob_auto_camera)
ob_auto_camera.location = (5.23329, -6.27995, 4.63576)
ob_auto_camera.rotation_euler = (1.09748, -7.21219e-08, 0.694738)
scene.camera = ob_auto_camera
light_auto_sun = bpy.data.lights.new('AutoSun', 'SUN')
light_auto_sun.energy = 3.0
light_auto_sun.angle = 0.0523599
ob_auto_sun = bpy.data.objects.new('AutoSun', light_auto_sun)
scene.collection.objects.link(ob_auto_sun)
ob_auto_sun.rotation_euler = (0.872665, 0.174533, 0.523599)
bpy.context.view_layer.update()
